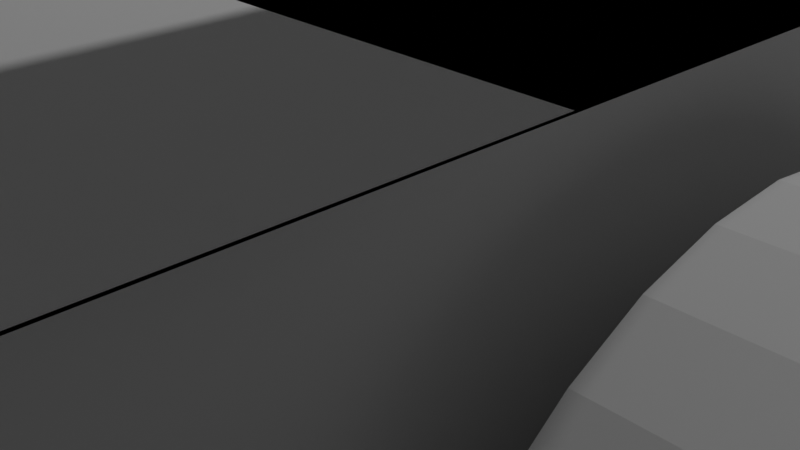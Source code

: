 # Source: robot1.blend  (saved by Blender 2.93.21; exported with 4.5.12 LTS)
import bpy
from mathutils import Matrix  # noqa: F401  (used for matrix-valued properties, if any)

bpy.ops.wm.read_factory_settings(use_empty=True)
scene = bpy.context.scene
scene.name = 'Scene'

# ---- collections
col_collection = bpy.data.collections.new('Collection'); scene.collection.children.link(col_collection)
col_metal_detector = bpy.data.collections.new('Metal_Detector'); scene.collection.children.link(col_metal_detector)
col_tyres = bpy.data.collections.new('Tyres'); scene.collection.children.link(col_tyres)
col_platform = bpy.data.collections.new('Platform'); scene.collection.children.link(col_platform)
col_base = bpy.data.collections.new('Base'); scene.collection.children.link(col_base)

# ---- world
world_world = bpy.data.worlds.new('World'); scene.world = world_world
world_world.use_nodes = True; world_world.node_tree.nodes.clear()
_N = world_world.node_tree.nodes; _L = world_world.node_tree.links
n0 = _N.new('ShaderNodeOutputWorld'); n0.name = 'World Output'; n0.location = (300, 300)
n1 = _N.new('ShaderNodeBackground'); n1.name = 'Background'; n1.location = (10, 300)
n1.inputs[0].default_value = (0.05088, 0.05088, 0.05088, 1.0)
_L.new(n1.outputs[0], n0.inputs[0])
n0.is_active_output = True
world_world.color = (0.05088, 0.05088, 0.05088)
world_world.use_sun_shadow = False
world_world.sun_shadow_jitter_overblur = 0.0

# ---- cameras
cam_camera = bpy.data.cameras.new('Camera')
cam_camera.clip_end = 100.0
cam_camera.ortho_scale = 7.314

# ---- lights
light_light = bpy.data.lights.new('Light', 'POINT')
light_light.transmission_factor = 0.0
light_light.energy = 1000.0
light_light.shadow_soft_size = 0.1
light_light.shadow_maximum_resolution = 0.006
light_light.use_absolute_resolution = True

# ---- meshes
me_plane_001 = bpy.data.meshes.new('Plane.001')
me_plane_001.from_pydata([(-0.2405, -1.412, 0.2652), (-0.3791, -1.412, 0.2652), (-0.3791, -1.412, 0.4431), (-0.3791, -1.737, 0.4431), (-0.3791, -1.737, -0.7128), (-0.2405, -1.737, -0.7128), (-0.3791, -1.412, -0.7128), (-0.2405, -1.412, -0.7128), (-0.3791, -1.737, 0.4442), (-0.2405, -1.737, 0.4442), (-0.3791, -1.412, 0.4442), (-0.2405, -1.412, 0.4442), (-0.3791, -1.737, 0.08716), (-0.3791, -1.412, 0.08716), (-0.9979, -2.162, -0.7854), (0.4304, -2.162, -0.7854), (-0.9979, -0.8508, -0.7854), (0.4304, -0.8508, -0.7854), (-0.2405, -1.737, 0.2652), (-0.3791, -1.737, 0.2652), (-0.3791, -1.737, 0.2652), (-0.2405, -1.737, 0.2652), (-0.2405, -1.737, 0.4442), (-0.3791, -1.737, 0.4442), (-0.3791, -1.731, 0.4442), (-0.2405, -1.731, 0.4442), (-0.3791, -1.737, 0.4442), (-0.2405, -1.737, 0.4442), (-0.2405, -1.737, 0.2652), (-0.3791, -1.737, 0.2652), (-0.4042, -4.707, -0.7976), (-0.2656, -4.707, -0.7976), (-0.2656, -4.707, -0.9765), (-0.4042, -4.707, -0.9765), (-0.4042, -4.707, -0.7976), (-0.2656, -4.707, -0.7976), (-0.2656, -4.707, -0.9765), (-0.4042, -4.707, -0.9765), (-0.4042, -4.707, -0.7976), (-0.2656, -4.707, -0.7976), (-0.4042, -4.707, -0.7976), (-0.2656, -4.707, -0.7976), (-0.3668, -4.945, -0.8298), (-0.303, -4.945, -0.8298), (-0.303, -4.945, -0.9121), (-0.3668, -4.945, -0.9121), (-0.3668, -4.945, -0.8298), (-0.303, -4.945, -0.8298), (-0.3668, -5.137, -0.9121), (-0.3668, -5.137, -0.8298), (-0.303, -5.137, -0.9121), (-0.303, -5.137, -0.8298), (-0.3668, -5.137, -0.8298), (-0.303, -5.137, -0.8298), (-0.3668, -4.945, -1.169), (-0.303, -4.945, -1.169), (-0.3668, -5.137, -1.169), (-0.303, -5.137, -1.169), (-0.3791, -1.412, -0.4194), (-0.2405, -1.412, -0.4194), (-0.2405, -1.737, -0.4194), (-0.3791, -1.737, -0.4194), (-0.2405, -1.412, -0.2755), (-0.2405, -1.737, -0.2755), (-0.3791, -1.737, -0.2755), (-0.3791, -1.412, -0.2755), (-0.2722, -1.737, -0.7128), (-0.2722, -1.412, -0.7128), (-0.2722, -1.412, 0.4442), (-0.2722, -1.737, 0.2652), (-0.2722, -1.412, 0.2652), (-0.2722, -1.737, 0.2652), (-0.2722, -1.731, 0.4442), (-0.2722, -1.737, 0.2652), (-0.2973, -4.707, -0.9765), (-0.2973, -4.707, -0.9765), (-0.3176, -4.945, -0.9121), (-0.3176, -5.137, -0.9121), (-0.3176, -4.945, -1.169), (-0.3176, -5.137, -1.169), (-0.2722, -1.412, -0.4194), (-0.2722, -1.737, -0.4194), (-0.2722, -1.412, -0.2755), (-0.2722, -1.737, -0.2755), (-0.3458, -1.412, -0.7128), (-0.3458, -1.412, 0.4442), (-0.3458, -1.412, 0.2652), (-0.3458, -1.731, 0.4442), (-0.3458, -1.412, -0.4194), (-0.3458, -1.412, -0.2755), (-0.3458, -1.737, -0.7128), (-0.3458, -1.737, 0.2652), (-0.3458, -1.737, 0.2652), (-0.3458, -1.737, 0.2652), (-0.3708, -4.707, -0.9765), (-0.3708, -4.707, -0.9765), (-0.3514, -4.945, -0.9121), (-0.3514, -5.137, -0.9121), (-0.3514, -4.945, -1.169), (-0.3514, -5.137, -1.169), (-0.3458, -1.737, -0.4194), (-0.3458, -1.737, -0.2755), (-0.3458, -1.737, -0.4194), (-0.2722, -1.737, -0.4194), (-0.3458, -1.737, -0.2755), (-0.2722, -1.737, -0.2755), (-0.3791, -1.737, 0.08716), (-0.3517, -2.445, -0.03077), (-0.3791, -1.412, 0.08716), (-0.2782, -2.445, -0.03077), (-0.3791, -1.737, -0.7128), (-0.2766, -2.259, 0.04694), (-0.3791, -1.412, -0.7128), (-0.3502, -2.259, 0.04694), (-0.2449, -2.259, 0.2259), (-0.2449, -2.259, 0.04694), (-0.3835, -2.259, 0.04694), (-0.3835, -2.259, 0.2259), (-0.2766, -2.259, 0.04694), (-0.3502, -2.259, 0.04694), (-0.2465, -2.445, -0.03077), (-0.3851, -2.445, -0.03077), (-0.2782, -2.445, -0.03077), (-0.3517, -2.445, -0.03077), (-0.2465, -2.445, 0.1482), (-0.3851, -2.445, 0.1482), (-0.3458, -1.737, -0.4194), (-0.2722, -1.737, -0.4194), (-0.3458, -1.737, -0.2755), (-0.2722, -1.737, -0.2755), (-0.2766, -2.259, 0.04694), (-0.2782, -2.445, -0.03077), (-0.3502, -2.259, 0.04694), (-0.3517, -2.445, -0.03077), (-0.2766, -2.259, 0.04694), (-0.2782, -2.445, -0.03077), (-0.3502, -2.259, 0.04694), (-0.3517, -2.445, -0.03077), (-0.2766, -2.259, 0.04694), (-0.2782, -2.445, -0.03077), (-0.3502, -2.259, 0.04694), (-0.3517, -2.445, -0.03077), (-0.3458, -3.432, -0.4194), (-0.2722, -3.432, -0.4194), (-0.3458, -3.432, -0.2755), (-0.2722, -3.432, -0.2755)], [], [(12, 13, 2, 3), (66, 5, 7, 67), (70, 0, 11, 68), (0, 18, 9, 11), (12, 4, 110, 106), (14, 15, 17, 16), (101, 64, 19, 91), (62, 63, 18, 0), (82, 62, 0, 70), (9, 18, 21, 22), (68, 11, 25, 72), (8, 19, 20, 23), (92, 20, 29, 93), (22, 21, 28, 27), (91, 19, 20, 92), (23, 20, 29, 26), (9, 8, 23, 22), (22, 23, 26, 27), (124, 120, 32, 31), (123, 121, 33, 94), (125, 121, 33, 30), (124, 125, 30, 31), (94, 33, 37, 95), (30, 33, 37, 34), (31, 30, 34, 35), (31, 32, 36, 35), (35, 34, 38, 39), (39, 38, 40, 41), (35, 36, 44, 43), (95, 37, 45, 96), (34, 37, 45, 42), (41, 40, 46, 47), (47, 46, 52, 53), (49, 48, 97, 77, 50, 51, 53, 52), (44, 43, 51, 50), (46, 42, 49, 52), (97, 48, 56, 99), (43, 47, 53, 51), (42, 45, 48, 49), (78, 55, 57, 79), (48, 45, 54, 56), (44, 50, 57, 55), (76, 44, 55, 78), (67, 7, 59, 80), (7, 5, 60, 59), (90, 4, 61, 100), (80, 59, 62, 82), (59, 60, 63, 62), (100, 61, 64, 101), (60, 81, 83, 63), (88, 80, 82, 89), (5, 66, 81, 60), (84, 67, 80, 88), (96, 76, 78, 98), (98, 78, 79, 99), (50, 77, 79, 57), (36, 75, 76, 44), (32, 74, 75, 36), (120, 122, 74, 32), (18, 69, 71, 21), (21, 71, 73, 28), (85, 68, 72, 87), (89, 82, 70, 86), (63, 83, 69, 18), (86, 70, 68, 85), (90, 66, 67, 84), (4, 90, 84, 6), (1, 86, 85, 10), (65, 89, 86, 1), (10, 85, 87, 24), (54, 98, 99, 56), (45, 96, 98, 54), (6, 84, 88, 58), (58, 88, 89, 65), (101, 83, 105, 104), (66, 90, 100, 81), (77, 97, 99, 79), (75, 95, 96, 76), (74, 94, 95, 75), (122, 123, 94, 74), (69, 91, 92, 71), (71, 92, 93, 73), (83, 101, 91, 69), (119, 123, 107, 113), (100, 101, 104, 102), (81, 100, 102, 103), (83, 81, 103, 105), (6, 13, 108, 112), (13, 12, 106, 108), (110, 112, 108, 106), (118, 119, 113, 111), (122, 118, 111, 109), (4, 6, 112, 110), (102, 104, 128, 126), (111, 113, 132, 130), (73, 93, 119, 118), (28, 73, 118, 115), (27, 26, 117, 114), (26, 29, 116, 117), (93, 29, 116, 119), (27, 28, 115, 114), (123, 122, 109, 107), (115, 118, 122, 120), (114, 117, 125, 124), (117, 116, 121, 125), (119, 116, 121, 123), (114, 115, 120, 124), (107, 109, 131, 133), (127, 126, 142, 143), (131, 130, 134, 135), (129, 127, 143, 145), (104, 105, 129, 128), (113, 107, 133, 132), (105, 103, 127, 129), (109, 111, 130, 131), (103, 102, 126, 127), (136, 137, 141, 140), (133, 131, 135, 137), (130, 132, 136, 134), (132, 133, 137, 136), (138, 140, 141, 139), (135, 134, 138, 139), (137, 135, 139, 141), (134, 136, 140, 138), (144, 143, 142), (144, 145, 143), (126, 128, 144, 142), (128, 129, 145, 144)])
_uv = me_plane_001.uv_layers.new(name='UVMap')
_uv.uv.foreach_set('vector', [0.0, 0.0, 0.0, 1.0, 0.0, 1.0, 0.0, 0.0, 0.7714, 0.0, 1.0, 0.0, 1.0, 1.0, 0.7714, 1.0, 0.7714, 1.0, 1.0, 1.0, 1.0, 1.0, 0.7714, 1.0, 1.0, 1.0, 1.0, 0.0, 1.0, 0.0, 1.0, 1.0, 0.0, 0.0, 0.0, 0.0, 0.0, 0.0, 0.0, 0.0, 0.0, 0.0, 1.0, 0.0, 1.0, 1.0, 0.0, 1.0, 0.2407, 0.0, 0.0, 0.0, 0.0, 0.0, 0.2407, 0.0, 1.0, 1.0, 1.0, 0.0, 1.0, 0.0, 1.0, 1.0, 0.7714, 1.0, 1.0, 1.0, 1.0, 1.0, 0.7714, 1.0, 1.0, 0.0, 1.0, 0.0, 1.0, 0.0, 1.0, 0.0, 0.7714, 1.0, 1.0, 1.0, 1.0, 1.0, 0.7714, 1.0, 0.0, 0.0, 0.0, 0.0, 0.0, 0.0, 0.0, 0.0, 0.2407, 0.0, 0.0, 0.0, 0.0, 0.0, 0.2407, 0.0, 1.0, 0.0, 1.0, 0.0, 1.0, 0.0, 1.0, 0.0, 0.2407, 0.0, 0.0, 0.0, 0.0, 0.0, 0.2407, 0.0, 0.0, 0.0, 0.0, 0.0, 0.0, 0.0, 0.0, 0.0, 0.0, 0.0, 0.0, 0.0, 0.0, 0.0, 0.0, 0.0, 0.0, 0.0, 0.0, 0.0, 0.0, 0.0, 0.0, 0.0, 1.0, 0.0, 1.0, 0.0, 1.0, 0.0, 1.0, 0.0, 0.2407, 0.0, 0.0, 0.0, 0.0, 0.0, 0.2407, 0.0, 0.0, 0.0, 0.0, 0.0, 0.0, 0.0, 0.0, 0.0, 0.0, 0.0, 0.0, 0.0, 0.0, 0.0, 0.0, 0.0, 0.2407, 0.0, 0.0, 0.0, 0.0, 0.0, 0.2407, 0.0, 0.0, 0.0, 0.0, 0.0, 0.0, 0.0, 0.0, 0.0, 0.0, 0.0, 0.0, 0.0, 0.0, 0.0, 0.0, 0.0, 1.0, 0.0, 1.0, 0.0, 1.0, 0.0, 1.0, 0.0, 0.0, 0.0, 0.0, 0.0, 0.0, 0.0, 0.0, 0.0, 0.0, 0.0, 0.0, 0.0, 0.0, 0.0, 0.0, 0.0, 1.0, 0.0, 1.0, 0.0, 1.0, 0.0, 1.0, 0.0, 0.2407, 0.0, 0.0, 0.0, 0.0, 0.0, 0.2407, 0.0, 0.0, 0.0, 0.0, 0.0, 0.0, 0.0, 0.0, 0.0, 0.0, 0.0, 0.0, 0.0, 0.0, 0.0, 0.0, 0.0, 0.0, 0.0, 0.0, 0.0, 0.0, 0.0, 0.0, 0.0, 0.0, 0.0, 0.0, 0.0, 0.2407, 0.0, 0.7714, 0.0, 1.0, 0.0, 1.0, 0.0, 0.0, 0.0, 0.0, 0.0, 1.0, 0.0, 1.0, 0.0, 1.0, 0.0, 1.0, 0.0, 0.0, 0.0, 0.0, 0.0, 0.0, 0.0, 0.0, 0.0, 0.2407, 0.0, 0.0, 0.0, 0.0, 0.0, 0.2407, 0.0, 0.0, 0.0, 0.0, 0.0, 0.0, 0.0, 0.0, 0.0, 0.0, 0.0, 0.0, 0.0, 0.0, 0.0, 0.0, 0.0, 0.7714, 0.0, 1.0, 0.0, 1.0, 0.0, 0.7714, 0.0, 0.0, 0.0, 0.0, 0.0, 0.0, 0.0, 0.0, 0.0, 1.0, 0.0, 1.0, 0.0, 1.0, 0.0, 1.0, 0.0, 0.7714, 0.0, 1.0, 0.0, 1.0, 0.0, 0.7714, 0.0, 0.7714, 1.0, 1.0, 1.0, 1.0, 1.0, 0.7714, 1.0, 1.0, 1.0, 1.0, 0.0, 1.0, 0.0, 1.0, 1.0, 0.2407, 0.0, 0.0, 0.0, 0.0, 0.0, 0.2407, 0.0, 0.7714, 1.0, 1.0, 1.0, 1.0, 1.0, 0.7714, 1.0, 1.0, 1.0, 1.0, 0.0, 1.0, 0.0, 1.0, 1.0, 0.2407, 0.0, 0.0, 0.0, 0.0, 0.0, 0.2407, 0.0, 1.0, 0.0, 0.7714, 0.0, 0.7714, 0.0, 1.0, 0.0, 0.2407, 1.0, 0.7714, 1.0, 0.7714, 1.0, 0.2407, 1.0, 1.0, 0.0, 0.7714, 0.0, 0.7714, 0.0, 1.0, 0.0, 0.2407, 1.0, 0.7714, 1.0, 0.7714, 1.0, 0.2407, 1.0, 0.2407, 0.0, 0.7714, 0.0, 0.7714, 0.0, 0.2407, 0.0, 0.2407, 0.0, 0.7714, 0.0, 0.7714, 0.0, 0.2407, 0.0, 1.0, 0.0, 0.7714, 0.0, 0.7714, 0.0, 1.0, 0.0, 1.0, 0.0, 0.7714, 0.0, 0.7714, 0.0, 1.0, 0.0, 1.0, 0.0, 0.7714, 0.0, 0.7714, 0.0, 1.0, 0.0, 1.0, 0.0, 0.7714, 0.0, 0.7714, 0.0, 1.0, 0.0, 1.0, 0.0, 0.7714, 0.0, 0.7714, 0.0, 1.0, 0.0, 1.0, 0.0, 0.7714, 0.0, 0.7714, 0.0, 1.0, 0.0, 0.2407, 1.0, 0.7714, 1.0, 0.7714, 1.0, 0.2407, 1.0, 0.2407, 1.0, 0.7714, 1.0, 0.7714, 1.0, 0.2407, 1.0, 1.0, 0.0, 0.7714, 0.0, 0.7714, 0.0, 1.0, 0.0, 0.2407, 1.0, 0.7714, 1.0, 0.7714, 1.0, 0.2407, 1.0, 0.2407, 0.0, 0.7714, 0.0, 0.7714, 1.0, 0.2407, 1.0, 0.0, 0.0, 0.2407, 0.0, 0.2407, 1.0, 0.0, 1.0, 0.0, 1.0, 0.2407, 1.0, 0.2407, 1.0, 0.0, 1.0, 0.0, 1.0, 0.2407, 1.0, 0.2407, 1.0, 0.0, 1.0, 0.0, 1.0, 0.2407, 1.0, 0.2407, 1.0, 0.0, 1.0, 0.0, 0.0, 0.2407, 0.0, 0.2407, 0.0, 0.0, 0.0, 0.0, 0.0, 0.2407, 0.0, 0.2407, 0.0, 0.0, 0.0, 0.0, 1.0, 0.2407, 1.0, 0.2407, 1.0, 0.0, 1.0, 0.0, 1.0, 0.2407, 1.0, 0.2407, 1.0, 0.0, 1.0, 0.2407, 0.0, 0.7714, 0.0, 0.7714, 0.0, 0.2407, 0.0, 0.7714, 0.0, 0.2407, 0.0, 0.2407, 0.0, 0.7714, 0.0, 0.7714, 0.0, 0.2407, 0.0, 0.2407, 0.0, 0.7714, 0.0, 0.7714, 0.0, 0.2407, 0.0, 0.2407, 0.0, 0.7714, 0.0, 0.7714, 0.0, 0.2407, 0.0, 0.2407, 0.0, 0.7714, 0.0, 0.7714, 0.0, 0.2407, 0.0, 0.2407, 0.0, 0.7714, 0.0, 0.7714, 0.0, 0.2407, 0.0, 0.2407, 0.0, 0.7714, 0.0, 0.7714, 0.0, 0.2407, 0.0, 0.2407, 0.0, 0.7714, 0.0, 0.7714, 0.0, 0.2407, 0.0, 0.2407, 0.0, 0.7714, 0.0, 0.2407, 0.0, 0.2407, 0.0, 0.2407, 0.0, 0.2407, 0.0, 0.2407, 0.0, 0.2407, 0.0, 0.2407, 0.0, 0.2407, 0.0, 0.7714, 0.0, 0.2407, 0.0, 0.2407, 0.0, 0.7714, 0.0, 0.7714, 0.0, 0.7714, 0.0, 0.7714, 0.0, 0.7714, 0.0, 0.0, 0.0, 0.0, 0.0, 0.0, 0.0, 0.0, 0.0, 0.0, 1.0, 0.0, 0.0, 0.0, 0.0, 0.0, 1.0, 0.0, 0.0, 0.0, 1.0, 0.0, 1.0, 0.0, 0.0, 0.7714, 0.0, 0.2407, 0.0, 0.2407, 0.0, 0.7714, 0.0, 0.7714, 0.0, 0.7714, 0.0, 0.7714, 0.0, 0.7714, 0.0, 0.0, 0.0, 0.0, 1.0, 0.0, 1.0, 0.0, 0.0, 0.2407, 0.0, 0.2407, 0.0, 0.2407, 0.0, 0.2407, 0.0, 0.7714, 0.0, 0.2407, 0.0, 0.2407, 0.0, 0.7714, 0.0, 0.7714, 0.0, 0.2407, 0.0, 0.2407, 0.0, 0.7714, 0.0, 1.0, 0.0, 0.7714, 0.0, 0.7714, 0.0, 1.0, 0.0, 0.0, 0.0, 0.0, 0.0, 0.0, 0.0, 0.0, 0.0, 0.0, 0.0, 0.0, 0.0, 0.0, 0.0, 0.0, 0.0, 0.2407, 0.0, 0.0, 0.0, 0.0, 0.0, 0.2407, 0.0, 1.0, 0.0, 1.0, 0.0, 1.0, 0.0, 1.0, 0.0, 0.2407, 0.0, 0.7714, 0.0, 0.7714, 0.0, 0.2407, 0.0, 1.0, 0.0, 0.7714, 0.0, 0.7714, 0.0, 1.0, 0.0, 0.0, 0.0, 0.0, 0.0, 0.0, 0.0, 0.0, 0.0, 0.0, 0.0, 0.0, 0.0, 0.0, 0.0, 0.0, 0.0, 0.2407, 0.0, 0.0, 0.0, 0.0, 0.0, 0.2407, 0.0, 1.0, 0.0, 1.0, 0.0, 1.0, 0.0, 1.0, 0.0, 0.2407, 0.0, 0.7714, 0.0, 0.7714, 0.0, 0.2407, 0.0, 0.7714, 0.0, 0.2407, 0.0, 0.2407, 0.0, 0.7714, 0.0, 0.7714, 0.0, 0.7714, 0.0, 0.7714, 0.0, 0.7714, 0.0, 0.7714, 0.0, 0.7714, 0.0, 0.7714, 0.0, 0.7714, 0.0, 0.2407, 0.0, 0.7714, 0.0, 0.7714, 0.0, 0.2407, 0.0, 0.2407, 0.0, 0.2407, 0.0, 0.2407, 0.0, 0.2407, 0.0, 0.7714, 0.0, 0.7714, 0.0, 0.7714, 0.0, 0.7714, 0.0, 0.7714, 0.0, 0.7714, 0.0, 0.7714, 0.0, 0.7714, 0.0, 0.7714, 0.0, 0.2407, 0.0, 0.2407, 0.0, 0.7714, 0.0, 0.2407, 0.0, 0.2407, 0.0, 0.2407, 0.0, 0.2407, 0.0, 0.2407, 0.0, 0.7714, 0.0, 0.7714, 0.0, 0.2407, 0.0, 0.7714, 0.0, 0.2407, 0.0, 0.2407, 0.0, 0.7714, 0.0, 0.2407, 0.0, 0.2407, 0.0, 0.2407, 0.0, 0.2407, 0.0, 0.7714, 0.0, 0.2407, 0.0, 0.2407, 0.0, 0.7714, 0.0, 0.7714, 0.0, 0.7714, 0.0, 0.7714, 0.0, 0.7714, 0.0, 0.2407, 0.0, 0.7714, 0.0, 0.7714, 0.0, 0.2407, 0.0, 0.7714, 0.0, 0.2407, 0.0, 0.2407, 0.0, 0.7714, 0.0, 0.0, 0.0, 0.0, 0.0, 0.0, 0.0, 0.0, 0.0, 0.0, 0.0, 0.0, 0.0, 0.2407, 0.0, 0.2407, 0.0, 0.2407, 0.0, 0.2407, 0.0, 0.2407, 0.0, 0.7714, 0.0, 0.7714, 0.0, 0.2407, 0.0])
me_plane_001.use_remesh_fix_poles = True
me_plane_001.use_remesh_preserve_attributes = False
me_plane_001.update()
me_circle_001 = bpy.data.meshes.new('Circle.001')
me_circle_001.from_pydata([(-0.1433, 0.4055, -1.558e-06), (-0.2224, 0.3977, -1.558e-06), (-0.2985, 0.3746, -1.558e-06), (-0.3686, 0.3371, -1.558e-06), (-0.43, 0.2867, -1.558e-06), (-0.4805, 0.2253, -1.558e-06), (-0.5179, 0.1552, -1.558e-06), (-0.541, 0.0791, -1.558e-06), (-0.5488, -1.772e-08, -1.558e-06), (-0.541, -0.0791, -1.558e-06), (-0.5179, -0.1552, -1.558e-06), (-0.4805, -0.2253, -1.558e-06), (-0.43, -0.2867, -1.558e-06), (-0.3686, -0.3371, -1.558e-06), (-0.2985, -0.3746, -1.558e-06), (-0.2224, -0.3977, -1.558e-06), (-0.1433, -0.4055, -1.558e-06), (-0.06423, -0.3977, -1.558e-06), (0.01183, -0.3746, -1.558e-06), (0.08193, -0.3371, -1.558e-06), (0.1434, -0.2867, -1.558e-06), (0.1938, -0.2253, -1.558e-06), (0.2313, -0.1552, -1.558e-06), (0.2543, -0.0791, -1.558e-06), (0.2621, 4.835e-09, -1.558e-06), (0.2543, 0.0791, -1.558e-06), (0.2313, 0.1552, -1.558e-06), (0.1938, 0.2253, -1.558e-06), (0.1434, 0.2867, -1.558e-06), (0.08193, 0.3371, -1.558e-06), (0.01183, 0.3746, -1.558e-06), (-0.06423, 0.3977, -1.558e-06), (-0.1433, 2.138, -0.5247), (-0.5604, 2.097, -0.5247), (-0.9613, 1.975, -0.5247), (-1.331, 1.777, -0.5247), (-1.655, 1.511, -0.5247), (-1.921, 1.188, -0.5247), (-2.118, 0.818, -0.5247), (-2.24, 0.417, -0.5247), (-2.281, -9.344e-08, -0.5247), (-2.24, -0.417, -0.5247), (-2.118, -0.818, -0.5247), (-1.921, -1.188, -0.5247), (-1.655, -1.511, -0.5247), (-1.331, -1.777, -0.5247), (-0.9613, -1.975, -0.5247), (-0.5604, -2.097, -0.5247), (-0.1433, -2.138, -0.5247), (0.2737, -2.097, -0.5247), (0.6747, -1.975, -0.5247), (1.044, -1.777, -0.5247), (1.368, -1.511, -0.5247), (1.634, -1.188, -0.5247), (1.832, -0.818, -0.5247), (1.953, -0.417, -0.5247), (1.994, 2.549e-08, -0.5247), (1.953, 0.417, -0.5247), (1.832, 0.818, -0.5247), (1.634, 1.188, -0.5247), (1.368, 1.511, -0.5247), (1.044, 1.777, -0.5247), (0.6747, 1.975, -0.5247), (0.2737, 2.097, -0.5247)], [], [(14, 15, 47, 46), (1, 2, 34, 33), (28, 29, 61, 60), (15, 16, 48, 47), (2, 3, 35, 34), (29, 30, 62, 61), (16, 17, 49, 48), (3, 4, 36, 35), (30, 31, 63, 62), (17, 18, 50, 49), (4, 5, 37, 36), (31, 0, 32, 63), (18, 19, 51, 50), (5, 6, 38, 37), (19, 20, 52, 51), (6, 7, 39, 38), (20, 21, 53, 52), (7, 8, 40, 39), (21, 22, 54, 53), (8, 9, 41, 40), (22, 23, 55, 54), (9, 10, 42, 41), (23, 24, 56, 55), (10, 11, 43, 42), (24, 25, 57, 56), (11, 12, 44, 43), (25, 26, 58, 57), (12, 13, 45, 44), (26, 27, 59, 58), (13, 14, 46, 45), (0, 1, 33, 32), (27, 28, 60, 59)])
_uv = me_circle_001.uv_layers.new(name='UVMap')
_uv.uv.foreach_set('vector', [0.0, 0.0, 0.0, 0.0, 0.0, 0.0, 0.0, 0.0, 0.0, 0.0, 0.0, 0.0, 0.0, 0.0, 0.0, 0.0, 0.0, 0.0, 0.0, 0.0, 0.0, 0.0, 0.0, 0.0, 0.0, 0.0, 0.0, 0.0, 0.0, 0.0, 0.0, 0.0, 0.0, 0.0, 0.0, 0.0, 0.0, 0.0, 0.0, 0.0, 0.0, 0.0, 0.0, 0.0, 0.0, 0.0, 0.0, 0.0, 0.0, 0.0, 0.0, 0.0, 0.0, 0.0, 0.0, 0.0, 0.0, 0.0, 0.0, 0.0, 0.0, 0.0, 0.0, 0.0, 0.0, 0.0, 0.0, 0.0, 0.0, 0.0, 0.0, 0.0, 0.0, 0.0, 0.0, 0.0, 0.0, 0.0, 0.0, 0.0, 0.0, 0.0, 0.0, 0.0, 0.0, 0.0, 0.0, 0.0, 0.0, 0.0, 0.0, 0.0, 0.0, 0.0, 0.0, 0.0, 0.0, 0.0, 0.0, 0.0, 0.0, 0.0, 0.0, 0.0, 0.0, 0.0, 0.0, 0.0, 0.0, 0.0, 0.0, 0.0, 0.0, 0.0, 0.0, 0.0, 0.0, 0.0, 0.0, 0.0, 0.0, 0.0, 0.0, 0.0, 0.0, 0.0, 0.0, 0.0, 0.0, 0.0, 0.0, 0.0, 0.0, 0.0, 0.0, 0.0, 0.0, 0.0, 0.0, 0.0, 0.0, 0.0, 0.0, 0.0, 0.0, 0.0, 0.0, 0.0, 0.0, 0.0, 0.0, 0.0, 0.0, 0.0, 0.0, 0.0, 0.0, 0.0, 0.0, 0.0, 0.0, 0.0, 0.0, 0.0, 0.0, 0.0, 0.0, 0.0, 0.0, 0.0, 0.0, 0.0, 0.0, 0.0, 0.0, 0.0, 0.0, 0.0, 0.0, 0.0, 0.0, 0.0, 0.0, 0.0, 0.0, 0.0, 0.0, 0.0, 0.0, 0.0, 0.0, 0.0, 0.0, 0.0, 0.0, 0.0, 0.0, 0.0, 0.0, 0.0, 0.0, 0.0, 0.0, 0.0, 0.0, 0.0, 0.0, 0.0, 0.0, 0.0, 0.0, 0.0, 0.0, 0.0, 0.0, 0.0, 0.0, 0.0, 0.0, 0.0, 0.0, 0.0, 0.0, 0.0, 0.0, 0.0, 0.0, 0.0, 0.0, 0.0, 0.0, 0.0, 0.0, 0.0, 0.0, 0.0, 0.0, 0.0, 0.0, 0.0, 0.0, 0.0, 0.0, 0.0, 0.0, 0.0, 0.0, 0.0, 0.0, 0.0, 0.0, 0.0, 0.0, 0.0, 0.0, 0.0])
me_circle_001.use_remesh_fix_poles = True
me_circle_001.use_remesh_preserve_attributes = False
me_circle_001.update()
me_plane_002 = bpy.data.meshes.new('Plane.002')
me_plane_002.from_pydata([(-1.0, -1.0, 0.0), (1.0, -1.0, 0.0), (-1.0, 1.0, 0.0), (1.0, 1.0, 0.0), (-1.0, 1.0, 2.276), (-1.0, -1.0, 2.276), (1.0, -1.0, 2.276), (1.0, 1.0, 2.276), (0.0, -1.0, 0.0), (0.0, 1.0, 0.0), (0.0, -1.0, 2.276), (0.0, 1.0, 2.276), (-1.0, -1.0, 1.897), (-1.0, -1.0, 1.517), (-1.0, -1.0, 1.138), (-1.0, -1.0, 0.7587), (-1.0, -1.0, 0.3793), (-0.8333, -1.0, 0.0), (-0.6667, -1.0, 0.0), (-0.5, -1.0, 0.0), (-0.3333, -1.0, 0.0), (-0.1667, -1.0, 0.0), (-0.8333, -1.0, 2.276), (-0.6667, -1.0, 2.276), (-0.5, -1.0, 2.276), (-0.3333, -1.0, 2.276), (-0.1667, -1.0, 2.276), (0.0, -1.0, 0.3793), (0.0, -1.0, 0.7587), (0.0, -1.0, 1.138), (0.0, -1.0, 1.517), (0.0, -1.0, 1.897), (-0.8333, -1.0, 0.3793), (-0.8333, -1.0, 0.7587), (-0.8333, -1.0, 1.138), (-0.8333, -1.0, 1.517), (-0.8333, -1.0, 1.897), (-0.6667, -1.0, 0.3793), (-0.6667, -1.0, 0.7587), (-0.6667, -1.0, 1.138), (-0.6667, -1.0, 1.517), (-0.6667, -1.0, 1.897), (-0.5, -1.0, 0.3793), (-0.5, -1.0, 0.7587), (-0.5, -1.0, 1.138), (-0.5, -1.0, 1.517), (-0.5, -1.0, 1.897), (-0.3333, -1.0, 0.3793), (-0.3333, -1.0, 0.7587), (-0.3333, -1.0, 1.138), (-0.3333, -1.0, 1.517), (-0.3333, -1.0, 1.897), (-0.1667, -1.0, 0.3793), (-0.1667, -1.0, 0.7587), (-0.1667, -1.0, 1.138), (-0.1667, -1.0, 1.517), (-0.1667, -1.0, 1.897)], [], [(8, 9, 3, 1), (10, 6, 7, 11), (8, 1, 6, 10, 31, 30, 29, 28, 27), (1, 3, 7, 6), (2, 0, 16, 15, 14, 13, 12, 5, 4), (9, 2, 4, 11), (3, 9, 11, 7), (56, 31, 10, 26), (5, 22, 23, 24, 25, 26, 10, 11, 4), (0, 2, 9, 8, 21, 20, 19, 18, 17), (12, 36, 22, 5), (36, 41, 23, 22), (41, 46, 24, 23), (46, 51, 25, 24), (51, 56, 26, 25), (0, 17, 32, 16), (16, 32, 33, 15), (15, 33, 34, 14), (14, 34, 35, 13), (13, 35, 36, 12), (17, 18, 37, 32), (32, 37, 38, 33), (33, 38, 39, 34), (34, 39, 40, 35), (35, 40, 41, 36), (18, 19, 42, 37), (37, 42, 43, 38), (38, 43, 44, 39), (39, 44, 45, 40), (40, 45, 46, 41), (19, 20, 47, 42), (42, 47, 48, 43), (43, 48, 49, 44), (44, 49, 50, 45), (45, 50, 51, 46), (20, 21, 52, 47), (47, 52, 53, 48), (48, 53, 54, 49), (49, 54, 55, 50), (50, 55, 56, 51), (21, 8, 27, 52), (52, 27, 28, 53), (53, 28, 29, 54), (54, 29, 30, 55), (55, 30, 31, 56)])
_uv = me_plane_002.uv_layers.new(name='UVMap')
_uv.uv.foreach_set('vector', [0.5, 0.0, 0.5, 1.0, 1.0, 1.0, 1.0, 0.0, 0.5, 0.0, 1.0, 0.0, 1.0, 1.0, 0.5, 1.0, 0.5, 0.0, 1.0, 0.0, 1.0, 0.0, 0.5, 0.0, 0.5, 0.0, 0.5, 0.0, 0.5, 0.0, 0.5, 0.0, 0.5, 0.0, 1.0, 0.0, 1.0, 1.0, 1.0, 1.0, 1.0, 0.0, 0.0, 1.0, 0.0, 0.0, 0.0, 0.0, 0.0, 0.0, 0.0, 0.0, 0.0, 0.0, 0.0, 0.0, 0.0, 0.0, 0.0, 1.0, 0.5, 1.0, 0.0, 1.0, 0.0, 1.0, 0.5, 1.0, 1.0, 1.0, 0.5, 1.0, 0.5, 1.0, 1.0, 1.0, 0.4167, 0.0, 0.5, 0.0, 0.5, 0.0, 0.4167, 0.0, 0.0, 0.0, 0.08333, 0.0, 0.1667, 0.0, 0.25, 0.0, 0.3333, 0.0, 0.4167, 0.0, 0.5, 0.0, 0.5, 1.0, 0.0, 1.0, 0.0, 0.0, 0.0, 1.0, 0.5, 1.0, 0.5, 0.0, 0.4167, 0.0, 0.3333, 0.0, 0.25, 0.0, 0.1667, 0.0, 0.08333, 0.0, 0.0, 0.0, 0.08333, 0.0, 0.08333, 0.0, 0.0, 0.0, 0.08333, 0.0, 0.1667, 0.0, 0.1667, 0.0, 0.08333, 0.0, 0.1667, 0.0, 0.25, 0.0, 0.25, 0.0, 0.1667, 0.0, 0.25, 0.0, 0.3333, 0.0, 0.3333, 0.0, 0.25, 0.0, 0.3333, 0.0, 0.4167, 0.0, 0.4167, 0.0, 0.3333, 0.0, 0.0, 0.0, 0.08333, 0.0, 0.08333, 0.0, 0.0, 0.0, 0.0, 0.0, 0.08333, 0.0, 0.08333, 0.0, 0.0, 0.0, 0.0, 0.0, 0.08333, 0.0, 0.08333, 0.0, 0.0, 0.0, 0.0, 0.0, 0.08333, 0.0, 0.08333, 0.0, 0.0, 0.0, 0.0, 0.0, 0.08333, 0.0, 0.08333, 0.0, 0.0, 0.0, 0.08333, 0.0, 0.1667, 0.0, 0.1667, 0.0, 0.08333, 0.0, 0.08333, 0.0, 0.1667, 0.0, 0.1667, 0.0, 0.08333, 0.0, 0.08333, 0.0, 0.1667, 0.0, 0.1667, 0.0, 0.08333, 0.0, 0.08333, 0.0, 0.1667, 0.0, 0.1667, 0.0, 0.08333, 0.0, 0.08333, 0.0, 0.1667, 0.0, 0.1667, 0.0, 0.08333, 0.0, 0.1667, 0.0, 0.25, 0.0, 0.25, 0.0, 0.1667, 0.0, 0.1667, 0.0, 0.25, 0.0, 0.25, 0.0, 0.1667, 0.0, 0.1667, 0.0, 0.25, 0.0, 0.25, 0.0, 0.1667, 0.0, 0.1667, 0.0, 0.25, 0.0, 0.25, 0.0, 0.1667, 0.0, 0.1667, 0.0, 0.25, 0.0, 0.25, 0.0, 0.1667, 0.0, 0.25, 0.0, 0.3333, 0.0, 0.3333, 0.0, 0.25, 0.0, 0.25, 0.0, 0.3333, 0.0, 0.3333, 0.0, 0.25, 0.0, 0.25, 0.0, 0.3333, 0.0, 0.3333, 0.0, 0.25, 0.0, 0.25, 0.0, 0.3333, 0.0, 0.3333, 0.0, 0.25, 0.0, 0.25, 0.0, 0.3333, 0.0, 0.3333, 0.0, 0.25, 0.0, 0.3333, 0.0, 0.4167, 0.0, 0.4167, 0.0, 0.3333, 0.0, 0.3333, 0.0, 0.4167, 0.0, 0.4167, 0.0, 0.3333, 0.0, 0.3333, 0.0, 0.4167, 0.0, 0.4167, 0.0, 0.3333, 0.0, 0.3333, 0.0, 0.4167, 0.0, 0.4167, 0.0, 0.3333, 0.0, 0.3333, 0.0, 0.4167, 0.0, 0.4167, 0.0, 0.3333, 0.0, 0.4167, 0.0, 0.5, 0.0, 0.5, 0.0, 0.4167, 0.0, 0.4167, 0.0, 0.5, 0.0, 0.5, 0.0, 0.4167, 0.0, 0.4167, 0.0, 0.5, 0.0, 0.5, 0.0, 0.4167, 0.0, 0.4167, 0.0, 0.5, 0.0, 0.5, 0.0, 0.4167, 0.0, 0.4167, 0.0, 0.5, 0.0, 0.5, 0.0, 0.4167, 0.0])
me_plane_002.use_remesh_fix_poles = True
me_plane_002.use_remesh_preserve_attributes = False
me_plane_002.update()
me_plane_004 = bpy.data.meshes.new('Plane.004')
me_plane_004.from_pydata([(-1.0, -1.0, 0.0), (1.0, -1.0, 0.0), (-1.0, 1.0, 0.0), (1.0, 1.0, 0.0), (-1.0, 1.0, 2.143), (-1.0, -1.0, 2.143), (1.0, -1.0, 2.143), (1.0, 1.0, 2.143)], [], [(0, 2, 3, 1), (5, 6, 7, 4), (1, 3, 7, 6), (2, 0, 5, 4), (3, 2, 4, 7), (0, 1, 6, 5)])
_uv = me_plane_004.uv_layers.new(name='UVMap')
_uv.uv.foreach_set('vector', [0.0, 0.0, 0.0, 1.0, 1.0, 1.0, 1.0, 0.0, 0.0, 0.0, 1.0, 0.0, 1.0, 1.0, 0.0, 1.0, 1.0, 0.0, 1.0, 1.0, 1.0, 1.0, 1.0, 0.0, 0.0, 1.0, 0.0, 0.0, 0.0, 0.0, 0.0, 1.0, 1.0, 1.0, 0.0, 1.0, 0.0, 1.0, 1.0, 1.0, 0.0, 0.0, 1.0, 0.0, 1.0, 0.0, 0.0, 0.0])
me_plane_004.use_remesh_fix_poles = True
me_plane_004.use_remesh_preserve_attributes = False
me_plane_004.update()
me_circle_004 = bpy.data.meshes.new('Circle.004')
me_circle_004.from_pydata([(0.9814, -29.9, -1.212), (0.9814, -30.33, -1.17), (0.9814, -30.75, -1.044), (0.9814, -31.13, -0.8388), (0.9814, -31.47, -0.5632), (0.9814, -31.74, -0.2273), (0.9814, -31.95, 0.1559), (0.9814, -32.07, 0.5716), (0.9814, -32.11, 1.004), (0.9814, -32.07, 1.436), (0.9814, -31.95, 1.852), (0.9814, -31.74, 2.235), (0.9814, -31.47, 2.571), (0.9814, -31.13, 2.847), (0.9814, -30.75, 3.052), (0.9814, -30.33, 3.178), (0.9814, -29.9, 3.22), (0.9814, -29.47, 3.178), (0.9814, -29.05, 3.052), (0.9814, -28.67, 2.847), (0.9814, -28.33, 2.571), (0.9814, -28.06, 2.235), (0.9814, -27.85, 1.852), (0.9814, -27.72, 1.436), (0.9814, -27.68, 1.004), (0.9814, -27.72, 0.5716), (0.9814, -27.85, 0.1559), (0.9814, -28.06, -0.2273), (0.9814, -28.33, -0.5632), (0.9814, -28.67, -0.8388), (0.9814, -29.05, -1.044), (0.9814, -29.47, -1.17), (0.0, -29.9, -1.212), (0.0, -30.33, -1.17), (0.0, -30.75, -1.044), (0.0, -31.13, -0.8388), (0.0, -31.47, -0.5632), (0.0, -31.74, -0.2273), (0.0, -31.95, 0.1559), (0.0, -32.07, 0.5716), (0.0, -32.11, 1.004), (0.0, -32.07, 1.436), (0.0, -31.95, 1.852), (0.0, -31.74, 2.235), (0.0, -31.47, 2.571), (0.0, -31.13, 2.847), (0.0, -30.75, 3.052), (0.0, -30.33, 3.178), (0.0, -29.9, 3.22), (0.0, -29.47, 3.178), (0.0, -29.05, 3.052), (0.0, -28.67, 2.847), (0.0, -28.33, 2.571), (0.0, -28.06, 2.235), (0.0, -27.85, 1.852), (0.0, -27.72, 1.436), (0.0, -27.68, 1.004), (0.0, -27.72, 0.5716), (0.0, -27.85, 0.1559), (0.0, -28.06, -0.2273), (0.0, -28.33, -0.5632), (0.0, -28.67, -0.8388), (0.0, -29.05, -1.044), (0.0, -29.47, -1.17), (0.9814, -29.9, 2.922), (0.9814, -29.52, 2.885), (0.9814, -29.16, 2.776), (0.9814, -28.83, 2.599), (0.9814, -28.54, 2.36), (0.9814, -28.3, 2.07), (0.9814, -28.13, 1.738), (0.9814, -28.02, 1.378), (0.9814, -27.98, 1.004), (0.9814, -28.02, 0.6299), (0.9814, -28.13, 0.2701), (0.9814, -28.3, -0.06144), (0.9814, -28.54, -0.3521), (0.9814, -28.83, -0.5906), (0.9814, -29.16, -0.7678), (0.9814, -29.52, -0.8769), (0.9814, -29.9, -0.9138), (0.9814, -30.27, -0.8769), (0.9814, -30.63, -0.7678), (0.9814, -30.96, -0.5906), (0.9814, -31.25, -0.3521), (0.9814, -31.49, -0.06144), (0.9814, -31.67, 0.2701), (0.9814, -31.78, 0.6299), (0.9814, -31.82, 1.004), (0.9814, -31.78, 1.378), (0.9814, -31.67, 1.738), (0.9814, -31.49, 2.07), (0.9814, -31.25, 2.36), (0.9814, -30.96, 2.599), (0.9814, -30.63, 2.776), (0.9814, -30.27, 2.885), (1.353, -29.9, 1.851), (1.353, -29.73, 1.835), (1.353, -29.57, 1.787), (1.353, -29.43, 1.708), (1.353, -29.3, 1.603), (1.353, -29.19, 1.475), (1.353, -29.12, 1.328), (1.353, -29.07, 1.169), (1.353, -29.05, 1.004), (1.353, -29.07, 0.8388), (1.353, -29.12, 0.6799), (1.353, -29.19, 0.5335), (1.353, -29.3, 0.4051), (1.353, -29.43, 0.2998), (1.353, -29.57, 0.2215), (1.353, -29.73, 0.1733), (1.353, -29.9, 0.157), (1.353, -30.06, 0.1733), (1.353, -30.22, 0.2215), (1.353, -30.37, 0.2998), (1.353, -30.5, 0.4051), (1.353, -30.6, 0.5335), (1.353, -30.68, 0.6799), (1.353, -30.73, 0.8388), (1.353, -30.75, 1.004), (1.353, -30.73, 1.169), (1.353, -30.68, 1.328), (1.353, -30.6, 1.475), (1.353, -30.5, 1.603), (1.353, -30.37, 1.708), (1.353, -30.22, 1.787), (1.353, -30.06, 1.835)], [], [(1, 2, 34, 33), (28, 29, 61, 60), (15, 16, 48, 47), (2, 3, 35, 34), (29, 30, 62, 61), (16, 17, 49, 48), (3, 4, 36, 35), (30, 31, 63, 62), (17, 18, 50, 49), (4, 5, 37, 36), (31, 0, 32, 63), (18, 19, 51, 50), (5, 6, 38, 37), (19, 20, 52, 51), (6, 7, 39, 38), (20, 21, 53, 52), (7, 8, 40, 39), (21, 22, 54, 53), (8, 9, 41, 40), (22, 23, 55, 54), (9, 10, 42, 41), (23, 24, 56, 55), (10, 11, 43, 42), (24, 25, 57, 56), (11, 12, 44, 43), (25, 26, 58, 57), (12, 13, 45, 44), (26, 27, 59, 58), (13, 14, 46, 45), (0, 1, 33, 32), (27, 28, 60, 59), (14, 15, 47, 46), (2, 1, 65, 66), (29, 28, 92, 93), (16, 15, 79, 80), (3, 2, 66, 67), (30, 29, 93, 94), (17, 16, 80, 81), (4, 3, 67, 68), (31, 30, 94, 95), (18, 17, 81, 82), (5, 4, 68, 69), (0, 31, 95, 64), (19, 18, 82, 83), (6, 5, 69, 70), (20, 19, 83, 84), (7, 6, 70, 71), (21, 20, 84, 85), (8, 7, 71, 72), (22, 21, 85, 86), (9, 8, 72, 73), (23, 22, 86, 87), (10, 9, 73, 74), (24, 23, 87, 88), (11, 10, 74, 75), (25, 24, 88, 89), (12, 11, 75, 76), (26, 25, 89, 90), (13, 12, 76, 77), (27, 26, 90, 91), (14, 13, 77, 78), (1, 0, 64, 65), (28, 27, 91, 92), (15, 14, 78, 79), (91, 90, 122, 123), (78, 77, 109, 110), (65, 64, 96, 97), (92, 91, 123, 124), (79, 78, 110, 111), (66, 65, 97, 98), (93, 92, 124, 125), (80, 79, 111, 112), (67, 66, 98, 99), (94, 93, 125, 126), (81, 80, 112, 113), (68, 67, 99, 100), (95, 94, 126, 127), (82, 81, 113, 114), (69, 68, 100, 101), (64, 95, 127, 96), (83, 82, 114, 115), (70, 69, 101, 102), (84, 83, 115, 116), (71, 70, 102, 103), (85, 84, 116, 117), (72, 71, 103, 104), (86, 85, 117, 118), (73, 72, 104, 105), (87, 86, 118, 119), (74, 73, 105, 106), (88, 87, 119, 120), (75, 74, 106, 107), (89, 88, 120, 121), (76, 75, 107, 108), (90, 89, 121, 122), (77, 76, 108, 109)])
_uv = me_circle_004.uv_layers.new(name='UVMap')
_uv.uv.foreach_set('vector', [0.0, 0.0, 0.0, 0.0, 0.0, 0.0, 0.0, 0.0, 0.0, 0.0, 0.0, 0.0, 0.0, 0.0, 0.0, 0.0, 0.0, 0.0, 0.0, 0.0, 0.0, 0.0, 0.0, 0.0, 0.0, 0.0, 0.0, 0.0, 0.0, 0.0, 0.0, 0.0, 0.0, 0.0, 0.0, 0.0, 0.0, 0.0, 0.0, 0.0, 0.0, 0.0, 0.0, 0.0, 0.0, 0.0, 0.0, 0.0, 0.0, 0.0, 0.0, 0.0, 0.0, 0.0, 0.0, 0.0, 0.0, 0.0, 0.0, 0.0, 0.0, 0.0, 0.0, 0.0, 0.0, 0.0, 0.0, 0.0, 0.0, 0.0, 0.0, 0.0, 0.0, 0.0, 0.0, 0.0, 0.0, 0.0, 0.0, 0.0, 0.0, 0.0, 0.0, 0.0, 0.0, 0.0, 0.0, 0.0, 0.0, 0.0, 0.0, 0.0, 0.0, 0.0, 0.0, 0.0, 0.0, 0.0, 0.0, 0.0, 0.0, 0.0, 0.0, 0.0, 0.0, 0.0, 0.0, 0.0, 0.0, 0.0, 0.0, 0.0, 0.0, 0.0, 0.0, 0.0, 0.0, 0.0, 0.0, 0.0, 0.0, 0.0, 0.0, 0.0, 0.0, 0.0, 0.0, 0.0, 0.0, 0.0, 0.0, 0.0, 0.0, 0.0, 0.0, 0.0, 0.0, 0.0, 0.0, 0.0, 0.0, 0.0, 0.0, 0.0, 0.0, 0.0, 0.0, 0.0, 0.0, 0.0, 0.0, 0.0, 0.0, 0.0, 0.0, 0.0, 0.0, 0.0, 0.0, 0.0, 0.0, 0.0, 0.0, 0.0, 0.0, 0.0, 0.0, 0.0, 0.0, 0.0, 0.0, 0.0, 0.0, 0.0, 0.0, 0.0, 0.0, 0.0, 0.0, 0.0, 0.0, 0.0, 0.0, 0.0, 0.0, 0.0, 0.0, 0.0, 0.0, 0.0, 0.0, 0.0, 0.0, 0.0, 0.0, 0.0, 0.0, 0.0, 0.0, 0.0, 0.0, 0.0, 0.0, 0.0, 0.0, 0.0, 0.0, 0.0, 0.0, 0.0, 0.0, 0.0, 0.0, 0.0, 0.0, 0.0, 0.0, 0.0, 0.0, 0.0, 0.0, 0.0, 0.0, 0.0, 0.0, 0.0, 0.0, 0.0, 0.0, 0.0, 0.0, 0.0, 0.0, 0.0, 0.0, 0.0, 0.0, 0.0, 0.0, 0.0, 0.0, 0.0, 0.0, 0.0, 0.0, 0.0, 0.0, 0.0, 0.0, 0.0, 0.0, 0.0, 0.0, 0.0, 0.0, 0.0, 0.0, 0.0, 0.0, 0.0, 0.0, 0.0, 0.0, 0.0, 0.0, 0.0, 0.0, 0.0, 0.0, 0.0, 0.0, 0.0, 0.0, 0.0, 0.0, 0.0, 0.0, 0.0, 0.0, 0.0, 0.0, 0.0, 0.0, 0.0, 0.0, 0.0, 0.0, 0.0, 0.0, 0.0, 0.0, 0.0, 0.0, 0.0, 0.0, 0.0, 0.0, 0.0, 0.0, 0.0, 0.0, 0.0, 0.0, 0.0, 0.0, 0.0, 0.0, 0.0, 0.0, 0.0, 0.0, 0.0, 0.0, 0.0, 0.0, 0.0, 0.0, 0.0, 0.0, 0.0, 0.0, 0.0, 0.0, 0.0, 0.0, 0.0, 0.0, 0.0, 0.0, 0.0, 0.0, 0.0, 0.0, 0.0, 0.0, 0.0, 0.0, 0.0, 0.0, 0.0, 0.0, 0.0, 0.0, 0.0, 0.0, 0.0, 0.0, 0.0, 0.0, 0.0, 0.0, 0.0, 0.0, 0.0, 0.0, 0.0, 0.0, 0.0, 0.0, 0.0, 0.0, 0.0, 0.0, 0.0, 0.0, 0.0, 0.0, 0.0, 0.0, 0.0, 0.0, 0.0, 0.0, 0.0, 0.0, 0.0, 0.0, 0.0, 0.0, 0.0, 0.0, 0.0, 0.0, 0.0, 0.0, 0.0, 0.0, 0.0, 0.0, 0.0, 0.0, 0.0, 0.0, 0.0, 0.0, 0.0, 0.0, 0.0, 0.0, 0.0, 0.0, 0.0, 0.0, 0.0, 0.0, 0.0, 0.0, 0.0, 0.0, 0.0, 0.0, 0.0, 0.0, 0.0, 0.0, 0.0, 0.0, 0.0, 0.0, 0.0, 0.0, 0.0, 0.0, 0.0, 0.0, 0.0, 0.0, 0.0, 0.0, 0.0, 0.0, 0.0, 0.0, 0.0, 0.0, 0.0, 0.0, 0.0, 0.0, 0.0, 0.0, 0.0, 0.0, 0.0, 0.0, 0.0, 0.0, 0.0, 0.0, 0.0, 0.0, 0.0, 0.0, 0.0, 0.0, 0.0, 0.0, 0.0, 0.0, 0.0, 0.0, 0.0, 0.0, 0.0, 0.0, 0.0, 0.0, 0.0, 0.0, 0.0, 0.0, 0.0, 0.0, 0.0, 0.0, 0.0, 0.0, 0.0, 0.0, 0.0, 0.0, 0.0, 0.0, 0.0, 0.0, 0.0, 0.0, 0.0, 0.0, 0.0, 0.0, 0.0, 0.0, 0.0, 0.0, 0.0, 0.0, 0.0, 0.0, 0.0, 0.0, 0.0, 0.0, 0.0, 0.0, 0.0, 0.0, 0.0, 0.0, 0.0, 0.0, 0.0, 0.0, 0.0, 0.0, 0.0, 0.0, 0.0, 0.0, 0.0, 0.0, 0.0, 0.0, 0.0, 0.0, 0.0, 0.0, 0.0, 0.0, 0.0, 0.0, 0.0, 0.0, 0.0, 0.0, 0.0, 0.0, 0.0, 0.0, 0.0, 0.0, 0.0, 0.0, 0.0, 0.0, 0.0, 0.0, 0.0, 0.0, 0.0, 0.0, 0.0, 0.0, 0.0, 0.0, 0.0, 0.0, 0.0, 0.0, 0.0, 0.0, 0.0, 0.0, 0.0, 0.0, 0.0, 0.0, 0.0, 0.0, 0.0, 0.0, 0.0, 0.0, 0.0, 0.0, 0.0, 0.0, 0.0, 0.0, 0.0, 0.0, 0.0, 0.0, 0.0, 0.0, 0.0, 0.0, 0.0, 0.0, 0.0, 0.0, 0.0, 0.0, 0.0, 0.0, 0.0, 0.0, 0.0, 0.0, 0.0, 0.0, 0.0, 0.0, 0.0, 0.0, 0.0, 0.0, 0.0, 0.0, 0.0, 0.0, 0.0, 0.0, 0.0, 0.0, 0.0, 0.0, 0.0, 0.0, 0.0, 0.0, 0.0, 0.0, 0.0, 0.0, 0.0, 0.0, 0.0, 0.0, 0.0, 0.0, 0.0, 0.0, 0.0, 0.0, 0.0, 0.0, 0.0, 0.0, 0.0, 0.0, 0.0, 0.0, 0.0, 0.0, 0.0, 0.0, 0.0, 0.0, 0.0, 0.0, 0.0, 0.0, 0.0, 0.0, 0.0, 0.0, 0.0, 0.0, 0.0, 0.0, 0.0, 0.0, 0.0, 0.0, 0.0, 0.0, 0.0, 0.0, 0.0, 0.0, 0.0, 0.0, 0.0, 0.0, 0.0, 0.0, 0.0, 0.0, 0.0, 0.0, 0.0, 0.0, 0.0, 0.0, 0.0, 0.0, 0.0, 0.0, 0.0, 0.0, 0.0, 0.0, 0.0, 0.0, 0.0, 0.0, 0.0, 0.0, 0.0, 0.0, 0.0, 0.0, 0.0, 0.0, 0.0, 0.0, 0.0, 0.0, 0.0, 0.0, 0.0, 0.0, 0.0, 0.0, 0.0, 0.0, 0.0, 0.0, 0.0, 0.0, 0.0, 0.0, 0.0, 0.0, 0.0, 0.0, 0.0, 0.0, 0.0, 0.0, 0.0, 0.0, 0.0, 0.0, 0.0, 0.0, 0.0, 0.0, 0.0, 0.0, 0.0, 0.0, 0.0, 0.0, 0.0, 0.0, 0.0, 0.0, 0.0, 0.0, 0.0, 0.0, 0.0, 0.0, 0.0, 0.0, 0.0, 0.0, 0.0, 0.0, 0.0, 0.0, 0.0, 0.0, 0.0, 0.0, 0.0])
me_circle_004.use_remesh_fix_poles = True
me_circle_004.use_remesh_preserve_attributes = False
me_circle_004.update()
me_circle_005 = bpy.data.meshes.new('Circle.005')
me_circle_005.from_pydata([(0.9814, -29.9, -1.212), (0.9814, -30.33, -1.17), (0.9814, -30.75, -1.044), (0.9814, -31.13, -0.8388), (0.9814, -31.47, -0.5632), (0.9814, -31.74, -0.2273), (0.9814, -31.95, 0.1559), (0.9814, -32.07, 0.5716), (0.9814, -32.11, 1.004), (0.9814, -32.07, 1.436), (0.9814, -31.95, 1.852), (0.9814, -31.74, 2.235), (0.9814, -31.47, 2.571), (0.9814, -31.13, 2.847), (0.9814, -30.75, 3.052), (0.9814, -30.33, 3.178), (0.9814, -29.9, 3.22), (0.9814, -29.47, 3.178), (0.9814, -29.05, 3.052), (0.9814, -28.67, 2.847), (0.9814, -28.33, 2.571), (0.9814, -28.06, 2.235), (0.9814, -27.85, 1.852), (0.9814, -27.72, 1.436), (0.9814, -27.68, 1.004), (0.9814, -27.72, 0.5716), (0.9814, -27.85, 0.1559), (0.9814, -28.06, -0.2273), (0.9814, -28.33, -0.5632), (0.9814, -28.67, -0.8388), (0.9814, -29.05, -1.044), (0.9814, -29.47, -1.17), (0.0, -29.9, -1.212), (0.0, -30.33, -1.17), (0.0, -30.75, -1.044), (0.0, -31.13, -0.8388), (0.0, -31.47, -0.5632), (0.0, -31.74, -0.2273), (0.0, -31.95, 0.1559), (0.0, -32.07, 0.5716), (0.0, -32.11, 1.004), (0.0, -32.07, 1.436), (0.0, -31.95, 1.852), (0.0, -31.74, 2.235), (0.0, -31.47, 2.571), (0.0, -31.13, 2.847), (0.0, -30.75, 3.052), (0.0, -30.33, 3.178), (0.0, -29.9, 3.22), (0.0, -29.47, 3.178), (0.0, -29.05, 3.052), (0.0, -28.67, 2.847), (0.0, -28.33, 2.571), (0.0, -28.06, 2.235), (0.0, -27.85, 1.852), (0.0, -27.72, 1.436), (0.0, -27.68, 1.004), (0.0, -27.72, 0.5716), (0.0, -27.85, 0.1559), (0.0, -28.06, -0.2273), (0.0, -28.33, -0.5632), (0.0, -28.67, -0.8388), (0.0, -29.05, -1.044), (0.0, -29.47, -1.17), (0.9814, -29.9, 2.922), (0.9814, -29.52, 2.885), (0.9814, -29.16, 2.776), (0.9814, -28.83, 2.599), (0.9814, -28.54, 2.36), (0.9814, -28.3, 2.07), (0.9814, -28.13, 1.738), (0.9814, -28.02, 1.378), (0.9814, -27.98, 1.004), (0.9814, -28.02, 0.6299), (0.9814, -28.13, 0.2701), (0.9814, -28.3, -0.06144), (0.9814, -28.54, -0.3521), (0.9814, -28.83, -0.5906), (0.9814, -29.16, -0.7678), (0.9814, -29.52, -0.8769), (0.9814, -29.9, -0.9138), (0.9814, -30.27, -0.8769), (0.9814, -30.63, -0.7678), (0.9814, -30.96, -0.5906), (0.9814, -31.25, -0.3521), (0.9814, -31.49, -0.06144), (0.9814, -31.67, 0.2701), (0.9814, -31.78, 0.6299), (0.9814, -31.82, 1.004), (0.9814, -31.78, 1.378), (0.9814, -31.67, 1.738), (0.9814, -31.49, 2.07), (0.9814, -31.25, 2.36), (0.9814, -30.96, 2.599), (0.9814, -30.63, 2.776), (0.9814, -30.27, 2.885), (1.353, -29.9, 1.851), (1.353, -29.73, 1.835), (1.353, -29.57, 1.787), (1.353, -29.43, 1.708), (1.353, -29.3, 1.603), (1.353, -29.19, 1.475), (1.353, -29.12, 1.328), (1.353, -29.07, 1.169), (1.353, -29.05, 1.004), (1.353, -29.07, 0.8388), (1.353, -29.12, 0.6799), (1.353, -29.19, 0.5335), (1.353, -29.3, 0.4051), (1.353, -29.43, 0.2998), (1.353, -29.57, 0.2215), (1.353, -29.73, 0.1733), (1.353, -29.9, 0.157), (1.353, -30.06, 0.1733), (1.353, -30.22, 0.2215), (1.353, -30.37, 0.2998), (1.353, -30.5, 0.4051), (1.353, -30.6, 0.5335), (1.353, -30.68, 0.6799), (1.353, -30.73, 0.8388), (1.353, -30.75, 1.004), (1.353, -30.73, 1.169), (1.353, -30.68, 1.328), (1.353, -30.6, 1.475), (1.353, -30.5, 1.603), (1.353, -30.37, 1.708), (1.353, -30.22, 1.787), (1.353, -30.06, 1.835)], [], [(1, 2, 34, 33), (28, 29, 61, 60), (15, 16, 48, 47), (2, 3, 35, 34), (29, 30, 62, 61), (16, 17, 49, 48), (3, 4, 36, 35), (30, 31, 63, 62), (17, 18, 50, 49), (4, 5, 37, 36), (31, 0, 32, 63), (18, 19, 51, 50), (5, 6, 38, 37), (19, 20, 52, 51), (6, 7, 39, 38), (20, 21, 53, 52), (7, 8, 40, 39), (21, 22, 54, 53), (8, 9, 41, 40), (22, 23, 55, 54), (9, 10, 42, 41), (23, 24, 56, 55), (10, 11, 43, 42), (24, 25, 57, 56), (11, 12, 44, 43), (25, 26, 58, 57), (12, 13, 45, 44), (26, 27, 59, 58), (13, 14, 46, 45), (0, 1, 33, 32), (27, 28, 60, 59), (14, 15, 47, 46), (2, 1, 65, 66), (29, 28, 92, 93), (16, 15, 79, 80), (3, 2, 66, 67), (30, 29, 93, 94), (17, 16, 80, 81), (4, 3, 67, 68), (31, 30, 94, 95), (18, 17, 81, 82), (5, 4, 68, 69), (0, 31, 95, 64), (19, 18, 82, 83), (6, 5, 69, 70), (20, 19, 83, 84), (7, 6, 70, 71), (21, 20, 84, 85), (8, 7, 71, 72), (22, 21, 85, 86), (9, 8, 72, 73), (23, 22, 86, 87), (10, 9, 73, 74), (24, 23, 87, 88), (11, 10, 74, 75), (25, 24, 88, 89), (12, 11, 75, 76), (26, 25, 89, 90), (13, 12, 76, 77), (27, 26, 90, 91), (14, 13, 77, 78), (1, 0, 64, 65), (28, 27, 91, 92), (15, 14, 78, 79), (91, 90, 122, 123), (78, 77, 109, 110), (65, 64, 96, 97), (92, 91, 123, 124), (79, 78, 110, 111), (66, 65, 97, 98), (93, 92, 124, 125), (80, 79, 111, 112), (67, 66, 98, 99), (94, 93, 125, 126), (81, 80, 112, 113), (68, 67, 99, 100), (95, 94, 126, 127), (82, 81, 113, 114), (69, 68, 100, 101), (64, 95, 127, 96), (83, 82, 114, 115), (70, 69, 101, 102), (84, 83, 115, 116), (71, 70, 102, 103), (85, 84, 116, 117), (72, 71, 103, 104), (86, 85, 117, 118), (73, 72, 104, 105), (87, 86, 118, 119), (74, 73, 105, 106), (88, 87, 119, 120), (75, 74, 106, 107), (89, 88, 120, 121), (76, 75, 107, 108), (90, 89, 121, 122), (77, 76, 108, 109)])
_uv = me_circle_005.uv_layers.new(name='UVMap')
_uv.uv.foreach_set('vector', [0.0, 0.0, 0.0, 0.0, 0.0, 0.0, 0.0, 0.0, 0.0, 0.0, 0.0, 0.0, 0.0, 0.0, 0.0, 0.0, 0.0, 0.0, 0.0, 0.0, 0.0, 0.0, 0.0, 0.0, 0.0, 0.0, 0.0, 0.0, 0.0, 0.0, 0.0, 0.0, 0.0, 0.0, 0.0, 0.0, 0.0, 0.0, 0.0, 0.0, 0.0, 0.0, 0.0, 0.0, 0.0, 0.0, 0.0, 0.0, 0.0, 0.0, 0.0, 0.0, 0.0, 0.0, 0.0, 0.0, 0.0, 0.0, 0.0, 0.0, 0.0, 0.0, 0.0, 0.0, 0.0, 0.0, 0.0, 0.0, 0.0, 0.0, 0.0, 0.0, 0.0, 0.0, 0.0, 0.0, 0.0, 0.0, 0.0, 0.0, 0.0, 0.0, 0.0, 0.0, 0.0, 0.0, 0.0, 0.0, 0.0, 0.0, 0.0, 0.0, 0.0, 0.0, 0.0, 0.0, 0.0, 0.0, 0.0, 0.0, 0.0, 0.0, 0.0, 0.0, 0.0, 0.0, 0.0, 0.0, 0.0, 0.0, 0.0, 0.0, 0.0, 0.0, 0.0, 0.0, 0.0, 0.0, 0.0, 0.0, 0.0, 0.0, 0.0, 0.0, 0.0, 0.0, 0.0, 0.0, 0.0, 0.0, 0.0, 0.0, 0.0, 0.0, 0.0, 0.0, 0.0, 0.0, 0.0, 0.0, 0.0, 0.0, 0.0, 0.0, 0.0, 0.0, 0.0, 0.0, 0.0, 0.0, 0.0, 0.0, 0.0, 0.0, 0.0, 0.0, 0.0, 0.0, 0.0, 0.0, 0.0, 0.0, 0.0, 0.0, 0.0, 0.0, 0.0, 0.0, 0.0, 0.0, 0.0, 0.0, 0.0, 0.0, 0.0, 0.0, 0.0, 0.0, 0.0, 0.0, 0.0, 0.0, 0.0, 0.0, 0.0, 0.0, 0.0, 0.0, 0.0, 0.0, 0.0, 0.0, 0.0, 0.0, 0.0, 0.0, 0.0, 0.0, 0.0, 0.0, 0.0, 0.0, 0.0, 0.0, 0.0, 0.0, 0.0, 0.0, 0.0, 0.0, 0.0, 0.0, 0.0, 0.0, 0.0, 0.0, 0.0, 0.0, 0.0, 0.0, 0.0, 0.0, 0.0, 0.0, 0.0, 0.0, 0.0, 0.0, 0.0, 0.0, 0.0, 0.0, 0.0, 0.0, 0.0, 0.0, 0.0, 0.0, 0.0, 0.0, 0.0, 0.0, 0.0, 0.0, 0.0, 0.0, 0.0, 0.0, 0.0, 0.0, 0.0, 0.0, 0.0, 0.0, 0.0, 0.0, 0.0, 0.0, 0.0, 0.0, 0.0, 0.0, 0.0, 0.0, 0.0, 0.0, 0.0, 0.0, 0.0, 0.0, 0.0, 0.0, 0.0, 0.0, 0.0, 0.0, 0.0, 0.0, 0.0, 0.0, 0.0, 0.0, 0.0, 0.0, 0.0, 0.0, 0.0, 0.0, 0.0, 0.0, 0.0, 0.0, 0.0, 0.0, 0.0, 0.0, 0.0, 0.0, 0.0, 0.0, 0.0, 0.0, 0.0, 0.0, 0.0, 0.0, 0.0, 0.0, 0.0, 0.0, 0.0, 0.0, 0.0, 0.0, 0.0, 0.0, 0.0, 0.0, 0.0, 0.0, 0.0, 0.0, 0.0, 0.0, 0.0, 0.0, 0.0, 0.0, 0.0, 0.0, 0.0, 0.0, 0.0, 0.0, 0.0, 0.0, 0.0, 0.0, 0.0, 0.0, 0.0, 0.0, 0.0, 0.0, 0.0, 0.0, 0.0, 0.0, 0.0, 0.0, 0.0, 0.0, 0.0, 0.0, 0.0, 0.0, 0.0, 0.0, 0.0, 0.0, 0.0, 0.0, 0.0, 0.0, 0.0, 0.0, 0.0, 0.0, 0.0, 0.0, 0.0, 0.0, 0.0, 0.0, 0.0, 0.0, 0.0, 0.0, 0.0, 0.0, 0.0, 0.0, 0.0, 0.0, 0.0, 0.0, 0.0, 0.0, 0.0, 0.0, 0.0, 0.0, 0.0, 0.0, 0.0, 0.0, 0.0, 0.0, 0.0, 0.0, 0.0, 0.0, 0.0, 0.0, 0.0, 0.0, 0.0, 0.0, 0.0, 0.0, 0.0, 0.0, 0.0, 0.0, 0.0, 0.0, 0.0, 0.0, 0.0, 0.0, 0.0, 0.0, 0.0, 0.0, 0.0, 0.0, 0.0, 0.0, 0.0, 0.0, 0.0, 0.0, 0.0, 0.0, 0.0, 0.0, 0.0, 0.0, 0.0, 0.0, 0.0, 0.0, 0.0, 0.0, 0.0, 0.0, 0.0, 0.0, 0.0, 0.0, 0.0, 0.0, 0.0, 0.0, 0.0, 0.0, 0.0, 0.0, 0.0, 0.0, 0.0, 0.0, 0.0, 0.0, 0.0, 0.0, 0.0, 0.0, 0.0, 0.0, 0.0, 0.0, 0.0, 0.0, 0.0, 0.0, 0.0, 0.0, 0.0, 0.0, 0.0, 0.0, 0.0, 0.0, 0.0, 0.0, 0.0, 0.0, 0.0, 0.0, 0.0, 0.0, 0.0, 0.0, 0.0, 0.0, 0.0, 0.0, 0.0, 0.0, 0.0, 0.0, 0.0, 0.0, 0.0, 0.0, 0.0, 0.0, 0.0, 0.0, 0.0, 0.0, 0.0, 0.0, 0.0, 0.0, 0.0, 0.0, 0.0, 0.0, 0.0, 0.0, 0.0, 0.0, 0.0, 0.0, 0.0, 0.0, 0.0, 0.0, 0.0, 0.0, 0.0, 0.0, 0.0, 0.0, 0.0, 0.0, 0.0, 0.0, 0.0, 0.0, 0.0, 0.0, 0.0, 0.0, 0.0, 0.0, 0.0, 0.0, 0.0, 0.0, 0.0, 0.0, 0.0, 0.0, 0.0, 0.0, 0.0, 0.0, 0.0, 0.0, 0.0, 0.0, 0.0, 0.0, 0.0, 0.0, 0.0, 0.0, 0.0, 0.0, 0.0, 0.0, 0.0, 0.0, 0.0, 0.0, 0.0, 0.0, 0.0, 0.0, 0.0, 0.0, 0.0, 0.0, 0.0, 0.0, 0.0, 0.0, 0.0, 0.0, 0.0, 0.0, 0.0, 0.0, 0.0, 0.0, 0.0, 0.0, 0.0, 0.0, 0.0, 0.0, 0.0, 0.0, 0.0, 0.0, 0.0, 0.0, 0.0, 0.0, 0.0, 0.0, 0.0, 0.0, 0.0, 0.0, 0.0, 0.0, 0.0, 0.0, 0.0, 0.0, 0.0, 0.0, 0.0, 0.0, 0.0, 0.0, 0.0, 0.0, 0.0, 0.0, 0.0, 0.0, 0.0, 0.0, 0.0, 0.0, 0.0, 0.0, 0.0, 0.0, 0.0, 0.0, 0.0, 0.0, 0.0, 0.0, 0.0, 0.0, 0.0, 0.0, 0.0, 0.0, 0.0, 0.0, 0.0, 0.0, 0.0, 0.0, 0.0, 0.0, 0.0, 0.0, 0.0, 0.0, 0.0, 0.0, 0.0, 0.0, 0.0, 0.0, 0.0, 0.0, 0.0, 0.0, 0.0, 0.0, 0.0, 0.0, 0.0, 0.0, 0.0, 0.0, 0.0, 0.0, 0.0, 0.0, 0.0, 0.0, 0.0, 0.0, 0.0, 0.0, 0.0, 0.0, 0.0, 0.0, 0.0, 0.0, 0.0, 0.0, 0.0, 0.0, 0.0, 0.0, 0.0, 0.0, 0.0, 0.0, 0.0, 0.0, 0.0, 0.0, 0.0, 0.0, 0.0, 0.0, 0.0, 0.0, 0.0, 0.0, 0.0, 0.0, 0.0, 0.0, 0.0, 0.0, 0.0, 0.0, 0.0, 0.0, 0.0, 0.0, 0.0, 0.0, 0.0, 0.0, 0.0, 0.0, 0.0, 0.0, 0.0, 0.0, 0.0, 0.0, 0.0, 0.0, 0.0, 0.0, 0.0, 0.0, 0.0, 0.0, 0.0, 0.0, 0.0, 0.0, 0.0, 0.0, 0.0, 0.0, 0.0, 0.0, 0.0, 0.0])
me_circle_005.use_remesh_fix_poles = True
me_circle_005.use_remesh_preserve_attributes = False
me_circle_005.update()
me_circle_006 = bpy.data.meshes.new('Circle.006')
me_circle_006.from_pydata([(0.9814, -29.9, -1.212), (0.9814, -30.33, -1.17), (0.9814, -30.75, -1.044), (0.9814, -31.13, -0.8388), (0.9814, -31.47, -0.5632), (0.9814, -31.74, -0.2273), (0.9814, -31.95, 0.1559), (0.9814, -32.07, 0.5716), (0.9814, -32.11, 1.004), (0.9814, -32.07, 1.436), (0.9814, -31.95, 1.852), (0.9814, -31.74, 2.235), (0.9814, -31.47, 2.571), (0.9814, -31.13, 2.847), (0.9814, -30.75, 3.052), (0.9814, -30.33, 3.178), (0.9814, -29.9, 3.22), (0.9814, -29.47, 3.178), (0.9814, -29.05, 3.052), (0.9814, -28.67, 2.847), (0.9814, -28.33, 2.571), (0.9814, -28.06, 2.235), (0.9814, -27.85, 1.852), (0.9814, -27.72, 1.436), (0.9814, -27.68, 1.004), (0.9814, -27.72, 0.5716), (0.9814, -27.85, 0.1559), (0.9814, -28.06, -0.2273), (0.9814, -28.33, -0.5632), (0.9814, -28.67, -0.8388), (0.9814, -29.05, -1.044), (0.9814, -29.47, -1.17), (0.0, -29.9, -1.212), (0.0, -30.33, -1.17), (0.0, -30.75, -1.044), (0.0, -31.13, -0.8388), (0.0, -31.47, -0.5632), (0.0, -31.74, -0.2273), (0.0, -31.95, 0.1559), (0.0, -32.07, 0.5716), (0.0, -32.11, 1.004), (0.0, -32.07, 1.436), (0.0, -31.95, 1.852), (0.0, -31.74, 2.235), (0.0, -31.47, 2.571), (0.0, -31.13, 2.847), (0.0, -30.75, 3.052), (0.0, -30.33, 3.178), (0.0, -29.9, 3.22), (0.0, -29.47, 3.178), (0.0, -29.05, 3.052), (0.0, -28.67, 2.847), (0.0, -28.33, 2.571), (0.0, -28.06, 2.235), (0.0, -27.85, 1.852), (0.0, -27.72, 1.436), (0.0, -27.68, 1.004), (0.0, -27.72, 0.5716), (0.0, -27.85, 0.1559), (0.0, -28.06, -0.2273), (0.0, -28.33, -0.5632), (0.0, -28.67, -0.8388), (0.0, -29.05, -1.044), (0.0, -29.47, -1.17), (0.9814, -29.9, 2.922), (0.9814, -29.52, 2.885), (0.9814, -29.16, 2.776), (0.9814, -28.83, 2.599), (0.9814, -28.54, 2.36), (0.9814, -28.3, 2.07), (0.9814, -28.13, 1.738), (0.9814, -28.02, 1.378), (0.9814, -27.98, 1.004), (0.9814, -28.02, 0.6299), (0.9814, -28.13, 0.2701), (0.9814, -28.3, -0.06144), (0.9814, -28.54, -0.3521), (0.9814, -28.83, -0.5906), (0.9814, -29.16, -0.7678), (0.9814, -29.52, -0.8769), (0.9814, -29.9, -0.9138), (0.9814, -30.27, -0.8769), (0.9814, -30.63, -0.7678), (0.9814, -30.96, -0.5906), (0.9814, -31.25, -0.3521), (0.9814, -31.49, -0.06144), (0.9814, -31.67, 0.2701), (0.9814, -31.78, 0.6299), (0.9814, -31.82, 1.004), (0.9814, -31.78, 1.378), (0.9814, -31.67, 1.738), (0.9814, -31.49, 2.07), (0.9814, -31.25, 2.36), (0.9814, -30.96, 2.599), (0.9814, -30.63, 2.776), (0.9814, -30.27, 2.885), (1.353, -29.9, 1.851), (1.353, -29.73, 1.835), (1.353, -29.57, 1.787), (1.353, -29.43, 1.708), (1.353, -29.3, 1.603), (1.353, -29.19, 1.475), (1.353, -29.12, 1.328), (1.353, -29.07, 1.169), (1.353, -29.05, 1.004), (1.353, -29.07, 0.8388), (1.353, -29.12, 0.6799), (1.353, -29.19, 0.5335), (1.353, -29.3, 0.4051), (1.353, -29.43, 0.2998), (1.353, -29.57, 0.2215), (1.353, -29.73, 0.1733), (1.353, -29.9, 0.157), (1.353, -30.06, 0.1733), (1.353, -30.22, 0.2215), (1.353, -30.37, 0.2998), (1.353, -30.5, 0.4051), (1.353, -30.6, 0.5335), (1.353, -30.68, 0.6799), (1.353, -30.73, 0.8388), (1.353, -30.75, 1.004), (1.353, -30.73, 1.169), (1.353, -30.68, 1.328), (1.353, -30.6, 1.475), (1.353, -30.5, 1.603), (1.353, -30.37, 1.708), (1.353, -30.22, 1.787), (1.353, -30.06, 1.835)], [], [(1, 2, 34, 33), (28, 29, 61, 60), (15, 16, 48, 47), (2, 3, 35, 34), (29, 30, 62, 61), (16, 17, 49, 48), (3, 4, 36, 35), (30, 31, 63, 62), (17, 18, 50, 49), (4, 5, 37, 36), (31, 0, 32, 63), (18, 19, 51, 50), (5, 6, 38, 37), (19, 20, 52, 51), (6, 7, 39, 38), (20, 21, 53, 52), (7, 8, 40, 39), (21, 22, 54, 53), (8, 9, 41, 40), (22, 23, 55, 54), (9, 10, 42, 41), (23, 24, 56, 55), (10, 11, 43, 42), (24, 25, 57, 56), (11, 12, 44, 43), (25, 26, 58, 57), (12, 13, 45, 44), (26, 27, 59, 58), (13, 14, 46, 45), (0, 1, 33, 32), (27, 28, 60, 59), (14, 15, 47, 46), (2, 1, 65, 66), (29, 28, 92, 93), (16, 15, 79, 80), (3, 2, 66, 67), (30, 29, 93, 94), (17, 16, 80, 81), (4, 3, 67, 68), (31, 30, 94, 95), (18, 17, 81, 82), (5, 4, 68, 69), (0, 31, 95, 64), (19, 18, 82, 83), (6, 5, 69, 70), (20, 19, 83, 84), (7, 6, 70, 71), (21, 20, 84, 85), (8, 7, 71, 72), (22, 21, 85, 86), (9, 8, 72, 73), (23, 22, 86, 87), (10, 9, 73, 74), (24, 23, 87, 88), (11, 10, 74, 75), (25, 24, 88, 89), (12, 11, 75, 76), (26, 25, 89, 90), (13, 12, 76, 77), (27, 26, 90, 91), (14, 13, 77, 78), (1, 0, 64, 65), (28, 27, 91, 92), (15, 14, 78, 79), (91, 90, 122, 123), (78, 77, 109, 110), (65, 64, 96, 97), (92, 91, 123, 124), (79, 78, 110, 111), (66, 65, 97, 98), (93, 92, 124, 125), (80, 79, 111, 112), (67, 66, 98, 99), (94, 93, 125, 126), (81, 80, 112, 113), (68, 67, 99, 100), (95, 94, 126, 127), (82, 81, 113, 114), (69, 68, 100, 101), (64, 95, 127, 96), (83, 82, 114, 115), (70, 69, 101, 102), (84, 83, 115, 116), (71, 70, 102, 103), (85, 84, 116, 117), (72, 71, 103, 104), (86, 85, 117, 118), (73, 72, 104, 105), (87, 86, 118, 119), (74, 73, 105, 106), (88, 87, 119, 120), (75, 74, 106, 107), (89, 88, 120, 121), (76, 75, 107, 108), (90, 89, 121, 122), (77, 76, 108, 109)])
_uv = me_circle_006.uv_layers.new(name='UVMap')
_uv.uv.foreach_set('vector', [0.0, 0.0, 0.0, 0.0, 0.0, 0.0, 0.0, 0.0, 0.0, 0.0, 0.0, 0.0, 0.0, 0.0, 0.0, 0.0, 0.0, 0.0, 0.0, 0.0, 0.0, 0.0, 0.0, 0.0, 0.0, 0.0, 0.0, 0.0, 0.0, 0.0, 0.0, 0.0, 0.0, 0.0, 0.0, 0.0, 0.0, 0.0, 0.0, 0.0, 0.0, 0.0, 0.0, 0.0, 0.0, 0.0, 0.0, 0.0, 0.0, 0.0, 0.0, 0.0, 0.0, 0.0, 0.0, 0.0, 0.0, 0.0, 0.0, 0.0, 0.0, 0.0, 0.0, 0.0, 0.0, 0.0, 0.0, 0.0, 0.0, 0.0, 0.0, 0.0, 0.0, 0.0, 0.0, 0.0, 0.0, 0.0, 0.0, 0.0, 0.0, 0.0, 0.0, 0.0, 0.0, 0.0, 0.0, 0.0, 0.0, 0.0, 0.0, 0.0, 0.0, 0.0, 0.0, 0.0, 0.0, 0.0, 0.0, 0.0, 0.0, 0.0, 0.0, 0.0, 0.0, 0.0, 0.0, 0.0, 0.0, 0.0, 0.0, 0.0, 0.0, 0.0, 0.0, 0.0, 0.0, 0.0, 0.0, 0.0, 0.0, 0.0, 0.0, 0.0, 0.0, 0.0, 0.0, 0.0, 0.0, 0.0, 0.0, 0.0, 0.0, 0.0, 0.0, 0.0, 0.0, 0.0, 0.0, 0.0, 0.0, 0.0, 0.0, 0.0, 0.0, 0.0, 0.0, 0.0, 0.0, 0.0, 0.0, 0.0, 0.0, 0.0, 0.0, 0.0, 0.0, 0.0, 0.0, 0.0, 0.0, 0.0, 0.0, 0.0, 0.0, 0.0, 0.0, 0.0, 0.0, 0.0, 0.0, 0.0, 0.0, 0.0, 0.0, 0.0, 0.0, 0.0, 0.0, 0.0, 0.0, 0.0, 0.0, 0.0, 0.0, 0.0, 0.0, 0.0, 0.0, 0.0, 0.0, 0.0, 0.0, 0.0, 0.0, 0.0, 0.0, 0.0, 0.0, 0.0, 0.0, 0.0, 0.0, 0.0, 0.0, 0.0, 0.0, 0.0, 0.0, 0.0, 0.0, 0.0, 0.0, 0.0, 0.0, 0.0, 0.0, 0.0, 0.0, 0.0, 0.0, 0.0, 0.0, 0.0, 0.0, 0.0, 0.0, 0.0, 0.0, 0.0, 0.0, 0.0, 0.0, 0.0, 0.0, 0.0, 0.0, 0.0, 0.0, 0.0, 0.0, 0.0, 0.0, 0.0, 0.0, 0.0, 0.0, 0.0, 0.0, 0.0, 0.0, 0.0, 0.0, 0.0, 0.0, 0.0, 0.0, 0.0, 0.0, 0.0, 0.0, 0.0, 0.0, 0.0, 0.0, 0.0, 0.0, 0.0, 0.0, 0.0, 0.0, 0.0, 0.0, 0.0, 0.0, 0.0, 0.0, 0.0, 0.0, 0.0, 0.0, 0.0, 0.0, 0.0, 0.0, 0.0, 0.0, 0.0, 0.0, 0.0, 0.0, 0.0, 0.0, 0.0, 0.0, 0.0, 0.0, 0.0, 0.0, 0.0, 0.0, 0.0, 0.0, 0.0, 0.0, 0.0, 0.0, 0.0, 0.0, 0.0, 0.0, 0.0, 0.0, 0.0, 0.0, 0.0, 0.0, 0.0, 0.0, 0.0, 0.0, 0.0, 0.0, 0.0, 0.0, 0.0, 0.0, 0.0, 0.0, 0.0, 0.0, 0.0, 0.0, 0.0, 0.0, 0.0, 0.0, 0.0, 0.0, 0.0, 0.0, 0.0, 0.0, 0.0, 0.0, 0.0, 0.0, 0.0, 0.0, 0.0, 0.0, 0.0, 0.0, 0.0, 0.0, 0.0, 0.0, 0.0, 0.0, 0.0, 0.0, 0.0, 0.0, 0.0, 0.0, 0.0, 0.0, 0.0, 0.0, 0.0, 0.0, 0.0, 0.0, 0.0, 0.0, 0.0, 0.0, 0.0, 0.0, 0.0, 0.0, 0.0, 0.0, 0.0, 0.0, 0.0, 0.0, 0.0, 0.0, 0.0, 0.0, 0.0, 0.0, 0.0, 0.0, 0.0, 0.0, 0.0, 0.0, 0.0, 0.0, 0.0, 0.0, 0.0, 0.0, 0.0, 0.0, 0.0, 0.0, 0.0, 0.0, 0.0, 0.0, 0.0, 0.0, 0.0, 0.0, 0.0, 0.0, 0.0, 0.0, 0.0, 0.0, 0.0, 0.0, 0.0, 0.0, 0.0, 0.0, 0.0, 0.0, 0.0, 0.0, 0.0, 0.0, 0.0, 0.0, 0.0, 0.0, 0.0, 0.0, 0.0, 0.0, 0.0, 0.0, 0.0, 0.0, 0.0, 0.0, 0.0, 0.0, 0.0, 0.0, 0.0, 0.0, 0.0, 0.0, 0.0, 0.0, 0.0, 0.0, 0.0, 0.0, 0.0, 0.0, 0.0, 0.0, 0.0, 0.0, 0.0, 0.0, 0.0, 0.0, 0.0, 0.0, 0.0, 0.0, 0.0, 0.0, 0.0, 0.0, 0.0, 0.0, 0.0, 0.0, 0.0, 0.0, 0.0, 0.0, 0.0, 0.0, 0.0, 0.0, 0.0, 0.0, 0.0, 0.0, 0.0, 0.0, 0.0, 0.0, 0.0, 0.0, 0.0, 0.0, 0.0, 0.0, 0.0, 0.0, 0.0, 0.0, 0.0, 0.0, 0.0, 0.0, 0.0, 0.0, 0.0, 0.0, 0.0, 0.0, 0.0, 0.0, 0.0, 0.0, 0.0, 0.0, 0.0, 0.0, 0.0, 0.0, 0.0, 0.0, 0.0, 0.0, 0.0, 0.0, 0.0, 0.0, 0.0, 0.0, 0.0, 0.0, 0.0, 0.0, 0.0, 0.0, 0.0, 0.0, 0.0, 0.0, 0.0, 0.0, 0.0, 0.0, 0.0, 0.0, 0.0, 0.0, 0.0, 0.0, 0.0, 0.0, 0.0, 0.0, 0.0, 0.0, 0.0, 0.0, 0.0, 0.0, 0.0, 0.0, 0.0, 0.0, 0.0, 0.0, 0.0, 0.0, 0.0, 0.0, 0.0, 0.0, 0.0, 0.0, 0.0, 0.0, 0.0, 0.0, 0.0, 0.0, 0.0, 0.0, 0.0, 0.0, 0.0, 0.0, 0.0, 0.0, 0.0, 0.0, 0.0, 0.0, 0.0, 0.0, 0.0, 0.0, 0.0, 0.0, 0.0, 0.0, 0.0, 0.0, 0.0, 0.0, 0.0, 0.0, 0.0, 0.0, 0.0, 0.0, 0.0, 0.0, 0.0, 0.0, 0.0, 0.0, 0.0, 0.0, 0.0, 0.0, 0.0, 0.0, 0.0, 0.0, 0.0, 0.0, 0.0, 0.0, 0.0, 0.0, 0.0, 0.0, 0.0, 0.0, 0.0, 0.0, 0.0, 0.0, 0.0, 0.0, 0.0, 0.0, 0.0, 0.0, 0.0, 0.0, 0.0, 0.0, 0.0, 0.0, 0.0, 0.0, 0.0, 0.0, 0.0, 0.0, 0.0, 0.0, 0.0, 0.0, 0.0, 0.0, 0.0, 0.0, 0.0, 0.0, 0.0, 0.0, 0.0, 0.0, 0.0, 0.0, 0.0, 0.0, 0.0, 0.0, 0.0, 0.0, 0.0, 0.0, 0.0, 0.0, 0.0, 0.0, 0.0, 0.0, 0.0, 0.0, 0.0, 0.0, 0.0, 0.0, 0.0, 0.0, 0.0, 0.0, 0.0, 0.0, 0.0, 0.0, 0.0, 0.0, 0.0, 0.0, 0.0, 0.0, 0.0, 0.0, 0.0, 0.0, 0.0, 0.0, 0.0, 0.0, 0.0, 0.0, 0.0, 0.0, 0.0, 0.0, 0.0, 0.0, 0.0, 0.0, 0.0, 0.0, 0.0, 0.0, 0.0, 0.0, 0.0, 0.0, 0.0, 0.0, 0.0, 0.0, 0.0, 0.0, 0.0, 0.0, 0.0, 0.0, 0.0, 0.0, 0.0, 0.0, 0.0, 0.0, 0.0, 0.0, 0.0, 0.0, 0.0, 0.0, 0.0, 0.0, 0.0])
me_circle_006.use_remesh_fix_poles = True
me_circle_006.use_remesh_preserve_attributes = False
me_circle_006.update()
me_circle_007 = bpy.data.meshes.new('Circle.007')
me_circle_007.from_pydata([(0.9814, -29.9, -1.212), (0.9814, -30.33, -1.17), (0.9814, -30.75, -1.044), (0.9814, -31.13, -0.8388), (0.9814, -31.47, -0.5632), (0.9814, -31.74, -0.2273), (0.9814, -31.95, 0.1559), (0.9814, -32.07, 0.5716), (0.9814, -32.11, 1.004), (0.9814, -32.07, 1.436), (0.9814, -31.95, 1.852), (0.9814, -31.74, 2.235), (0.9814, -31.47, 2.571), (0.9814, -31.13, 2.847), (0.9814, -30.75, 3.052), (0.9814, -30.33, 3.178), (0.9814, -29.9, 3.22), (0.9814, -29.47, 3.178), (0.9814, -29.05, 3.052), (0.9814, -28.67, 2.847), (0.9814, -28.33, 2.571), (0.9814, -28.06, 2.235), (0.9814, -27.85, 1.852), (0.9814, -27.72, 1.436), (0.9814, -27.68, 1.004), (0.9814, -27.72, 0.5716), (0.9814, -27.85, 0.1559), (0.9814, -28.06, -0.2273), (0.9814, -28.33, -0.5632), (0.9814, -28.67, -0.8388), (0.9814, -29.05, -1.044), (0.9814, -29.47, -1.17), (0.0, -29.9, -1.212), (0.0, -30.33, -1.17), (0.0, -30.75, -1.044), (0.0, -31.13, -0.8388), (0.0, -31.47, -0.5632), (0.0, -31.74, -0.2273), (0.0, -31.95, 0.1559), (0.0, -32.07, 0.5716), (0.0, -32.11, 1.004), (0.0, -32.07, 1.436), (0.0, -31.95, 1.852), (0.0, -31.74, 2.235), (0.0, -31.47, 2.571), (0.0, -31.13, 2.847), (0.0, -30.75, 3.052), (0.0, -30.33, 3.178), (0.0, -29.9, 3.22), (0.0, -29.47, 3.178), (0.0, -29.05, 3.052), (0.0, -28.67, 2.847), (0.0, -28.33, 2.571), (0.0, -28.06, 2.235), (0.0, -27.85, 1.852), (0.0, -27.72, 1.436), (0.0, -27.68, 1.004), (0.0, -27.72, 0.5716), (0.0, -27.85, 0.1559), (0.0, -28.06, -0.2273), (0.0, -28.33, -0.5632), (0.0, -28.67, -0.8388), (0.0, -29.05, -1.044), (0.0, -29.47, -1.17), (0.9814, -29.9, 2.922), (0.9814, -29.52, 2.885), (0.9814, -29.16, 2.776), (0.9814, -28.83, 2.599), (0.9814, -28.54, 2.36), (0.9814, -28.3, 2.07), (0.9814, -28.13, 1.738), (0.9814, -28.02, 1.378), (0.9814, -27.98, 1.004), (0.9814, -28.02, 0.6299), (0.9814, -28.13, 0.2701), (0.9814, -28.3, -0.06144), (0.9814, -28.54, -0.3521), (0.9814, -28.83, -0.5906), (0.9814, -29.16, -0.7678), (0.9814, -29.52, -0.8769), (0.9814, -29.9, -0.9138), (0.9814, -30.27, -0.8769), (0.9814, -30.63, -0.7678), (0.9814, -30.96, -0.5906), (0.9814, -31.25, -0.3521), (0.9814, -31.49, -0.06144), (0.9814, -31.67, 0.2701), (0.9814, -31.78, 0.6299), (0.9814, -31.82, 1.004), (0.9814, -31.78, 1.378), (0.9814, -31.67, 1.738), (0.9814, -31.49, 2.07), (0.9814, -31.25, 2.36), (0.9814, -30.96, 2.599), (0.9814, -30.63, 2.776), (0.9814, -30.27, 2.885), (1.353, -29.9, 1.851), (1.353, -29.73, 1.835), (1.353, -29.57, 1.787), (1.353, -29.43, 1.708), (1.353, -29.3, 1.603), (1.353, -29.19, 1.475), (1.353, -29.12, 1.328), (1.353, -29.07, 1.169), (1.353, -29.05, 1.004), (1.353, -29.07, 0.8388), (1.353, -29.12, 0.6799), (1.353, -29.19, 0.5335), (1.353, -29.3, 0.4051), (1.353, -29.43, 0.2998), (1.353, -29.57, 0.2215), (1.353, -29.73, 0.1733), (1.353, -29.9, 0.157), (1.353, -30.06, 0.1733), (1.353, -30.22, 0.2215), (1.353, -30.37, 0.2998), (1.353, -30.5, 0.4051), (1.353, -30.6, 0.5335), (1.353, -30.68, 0.6799), (1.353, -30.73, 0.8388), (1.353, -30.75, 1.004), (1.353, -30.73, 1.169), (1.353, -30.68, 1.328), (1.353, -30.6, 1.475), (1.353, -30.5, 1.603), (1.353, -30.37, 1.708), (1.353, -30.22, 1.787), (1.353, -30.06, 1.835)], [], [(1, 2, 34, 33), (28, 29, 61, 60), (15, 16, 48, 47), (2, 3, 35, 34), (29, 30, 62, 61), (16, 17, 49, 48), (3, 4, 36, 35), (30, 31, 63, 62), (17, 18, 50, 49), (4, 5, 37, 36), (31, 0, 32, 63), (18, 19, 51, 50), (5, 6, 38, 37), (19, 20, 52, 51), (6, 7, 39, 38), (20, 21, 53, 52), (7, 8, 40, 39), (21, 22, 54, 53), (8, 9, 41, 40), (22, 23, 55, 54), (9, 10, 42, 41), (23, 24, 56, 55), (10, 11, 43, 42), (24, 25, 57, 56), (11, 12, 44, 43), (25, 26, 58, 57), (12, 13, 45, 44), (26, 27, 59, 58), (13, 14, 46, 45), (0, 1, 33, 32), (27, 28, 60, 59), (14, 15, 47, 46), (2, 1, 65, 66), (29, 28, 92, 93), (16, 15, 79, 80), (3, 2, 66, 67), (30, 29, 93, 94), (17, 16, 80, 81), (4, 3, 67, 68), (31, 30, 94, 95), (18, 17, 81, 82), (5, 4, 68, 69), (0, 31, 95, 64), (19, 18, 82, 83), (6, 5, 69, 70), (20, 19, 83, 84), (7, 6, 70, 71), (21, 20, 84, 85), (8, 7, 71, 72), (22, 21, 85, 86), (9, 8, 72, 73), (23, 22, 86, 87), (10, 9, 73, 74), (24, 23, 87, 88), (11, 10, 74, 75), (25, 24, 88, 89), (12, 11, 75, 76), (26, 25, 89, 90), (13, 12, 76, 77), (27, 26, 90, 91), (14, 13, 77, 78), (1, 0, 64, 65), (28, 27, 91, 92), (15, 14, 78, 79), (91, 90, 122, 123), (78, 77, 109, 110), (65, 64, 96, 97), (92, 91, 123, 124), (79, 78, 110, 111), (66, 65, 97, 98), (93, 92, 124, 125), (80, 79, 111, 112), (67, 66, 98, 99), (94, 93, 125, 126), (81, 80, 112, 113), (68, 67, 99, 100), (95, 94, 126, 127), (82, 81, 113, 114), (69, 68, 100, 101), (64, 95, 127, 96), (83, 82, 114, 115), (70, 69, 101, 102), (84, 83, 115, 116), (71, 70, 102, 103), (85, 84, 116, 117), (72, 71, 103, 104), (86, 85, 117, 118), (73, 72, 104, 105), (87, 86, 118, 119), (74, 73, 105, 106), (88, 87, 119, 120), (75, 74, 106, 107), (89, 88, 120, 121), (76, 75, 107, 108), (90, 89, 121, 122), (77, 76, 108, 109)])
_uv = me_circle_007.uv_layers.new(name='UVMap')
_uv.uv.foreach_set('vector', [0.0, 0.0, 0.0, 0.0, 0.0, 0.0, 0.0, 0.0, 0.0, 0.0, 0.0, 0.0, 0.0, 0.0, 0.0, 0.0, 0.0, 0.0, 0.0, 0.0, 0.0, 0.0, 0.0, 0.0, 0.0, 0.0, 0.0, 0.0, 0.0, 0.0, 0.0, 0.0, 0.0, 0.0, 0.0, 0.0, 0.0, 0.0, 0.0, 0.0, 0.0, 0.0, 0.0, 0.0, 0.0, 0.0, 0.0, 0.0, 0.0, 0.0, 0.0, 0.0, 0.0, 0.0, 0.0, 0.0, 0.0, 0.0, 0.0, 0.0, 0.0, 0.0, 0.0, 0.0, 0.0, 0.0, 0.0, 0.0, 0.0, 0.0, 0.0, 0.0, 0.0, 0.0, 0.0, 0.0, 0.0, 0.0, 0.0, 0.0, 0.0, 0.0, 0.0, 0.0, 0.0, 0.0, 0.0, 0.0, 0.0, 0.0, 0.0, 0.0, 0.0, 0.0, 0.0, 0.0, 0.0, 0.0, 0.0, 0.0, 0.0, 0.0, 0.0, 0.0, 0.0, 0.0, 0.0, 0.0, 0.0, 0.0, 0.0, 0.0, 0.0, 0.0, 0.0, 0.0, 0.0, 0.0, 0.0, 0.0, 0.0, 0.0, 0.0, 0.0, 0.0, 0.0, 0.0, 0.0, 0.0, 0.0, 0.0, 0.0, 0.0, 0.0, 0.0, 0.0, 0.0, 0.0, 0.0, 0.0, 0.0, 0.0, 0.0, 0.0, 0.0, 0.0, 0.0, 0.0, 0.0, 0.0, 0.0, 0.0, 0.0, 0.0, 0.0, 0.0, 0.0, 0.0, 0.0, 0.0, 0.0, 0.0, 0.0, 0.0, 0.0, 0.0, 0.0, 0.0, 0.0, 0.0, 0.0, 0.0, 0.0, 0.0, 0.0, 0.0, 0.0, 0.0, 0.0, 0.0, 0.0, 0.0, 0.0, 0.0, 0.0, 0.0, 0.0, 0.0, 0.0, 0.0, 0.0, 0.0, 0.0, 0.0, 0.0, 0.0, 0.0, 0.0, 0.0, 0.0, 0.0, 0.0, 0.0, 0.0, 0.0, 0.0, 0.0, 0.0, 0.0, 0.0, 0.0, 0.0, 0.0, 0.0, 0.0, 0.0, 0.0, 0.0, 0.0, 0.0, 0.0, 0.0, 0.0, 0.0, 0.0, 0.0, 0.0, 0.0, 0.0, 0.0, 0.0, 0.0, 0.0, 0.0, 0.0, 0.0, 0.0, 0.0, 0.0, 0.0, 0.0, 0.0, 0.0, 0.0, 0.0, 0.0, 0.0, 0.0, 0.0, 0.0, 0.0, 0.0, 0.0, 0.0, 0.0, 0.0, 0.0, 0.0, 0.0, 0.0, 0.0, 0.0, 0.0, 0.0, 0.0, 0.0, 0.0, 0.0, 0.0, 0.0, 0.0, 0.0, 0.0, 0.0, 0.0, 0.0, 0.0, 0.0, 0.0, 0.0, 0.0, 0.0, 0.0, 0.0, 0.0, 0.0, 0.0, 0.0, 0.0, 0.0, 0.0, 0.0, 0.0, 0.0, 0.0, 0.0, 0.0, 0.0, 0.0, 0.0, 0.0, 0.0, 0.0, 0.0, 0.0, 0.0, 0.0, 0.0, 0.0, 0.0, 0.0, 0.0, 0.0, 0.0, 0.0, 0.0, 0.0, 0.0, 0.0, 0.0, 0.0, 0.0, 0.0, 0.0, 0.0, 0.0, 0.0, 0.0, 0.0, 0.0, 0.0, 0.0, 0.0, 0.0, 0.0, 0.0, 0.0, 0.0, 0.0, 0.0, 0.0, 0.0, 0.0, 0.0, 0.0, 0.0, 0.0, 0.0, 0.0, 0.0, 0.0, 0.0, 0.0, 0.0, 0.0, 0.0, 0.0, 0.0, 0.0, 0.0, 0.0, 0.0, 0.0, 0.0, 0.0, 0.0, 0.0, 0.0, 0.0, 0.0, 0.0, 0.0, 0.0, 0.0, 0.0, 0.0, 0.0, 0.0, 0.0, 0.0, 0.0, 0.0, 0.0, 0.0, 0.0, 0.0, 0.0, 0.0, 0.0, 0.0, 0.0, 0.0, 0.0, 0.0, 0.0, 0.0, 0.0, 0.0, 0.0, 0.0, 0.0, 0.0, 0.0, 0.0, 0.0, 0.0, 0.0, 0.0, 0.0, 0.0, 0.0, 0.0, 0.0, 0.0, 0.0, 0.0, 0.0, 0.0, 0.0, 0.0, 0.0, 0.0, 0.0, 0.0, 0.0, 0.0, 0.0, 0.0, 0.0, 0.0, 0.0, 0.0, 0.0, 0.0, 0.0, 0.0, 0.0, 0.0, 0.0, 0.0, 0.0, 0.0, 0.0, 0.0, 0.0, 0.0, 0.0, 0.0, 0.0, 0.0, 0.0, 0.0, 0.0, 0.0, 0.0, 0.0, 0.0, 0.0, 0.0, 0.0, 0.0, 0.0, 0.0, 0.0, 0.0, 0.0, 0.0, 0.0, 0.0, 0.0, 0.0, 0.0, 0.0, 0.0, 0.0, 0.0, 0.0, 0.0, 0.0, 0.0, 0.0, 0.0, 0.0, 0.0, 0.0, 0.0, 0.0, 0.0, 0.0, 0.0, 0.0, 0.0, 0.0, 0.0, 0.0, 0.0, 0.0, 0.0, 0.0, 0.0, 0.0, 0.0, 0.0, 0.0, 0.0, 0.0, 0.0, 0.0, 0.0, 0.0, 0.0, 0.0, 0.0, 0.0, 0.0, 0.0, 0.0, 0.0, 0.0, 0.0, 0.0, 0.0, 0.0, 0.0, 0.0, 0.0, 0.0, 0.0, 0.0, 0.0, 0.0, 0.0, 0.0, 0.0, 0.0, 0.0, 0.0, 0.0, 0.0, 0.0, 0.0, 0.0, 0.0, 0.0, 0.0, 0.0, 0.0, 0.0, 0.0, 0.0, 0.0, 0.0, 0.0, 0.0, 0.0, 0.0, 0.0, 0.0, 0.0, 0.0, 0.0, 0.0, 0.0, 0.0, 0.0, 0.0, 0.0, 0.0, 0.0, 0.0, 0.0, 0.0, 0.0, 0.0, 0.0, 0.0, 0.0, 0.0, 0.0, 0.0, 0.0, 0.0, 0.0, 0.0, 0.0, 0.0, 0.0, 0.0, 0.0, 0.0, 0.0, 0.0, 0.0, 0.0, 0.0, 0.0, 0.0, 0.0, 0.0, 0.0, 0.0, 0.0, 0.0, 0.0, 0.0, 0.0, 0.0, 0.0, 0.0, 0.0, 0.0, 0.0, 0.0, 0.0, 0.0, 0.0, 0.0, 0.0, 0.0, 0.0, 0.0, 0.0, 0.0, 0.0, 0.0, 0.0, 0.0, 0.0, 0.0, 0.0, 0.0, 0.0, 0.0, 0.0, 0.0, 0.0, 0.0, 0.0, 0.0, 0.0, 0.0, 0.0, 0.0, 0.0, 0.0, 0.0, 0.0, 0.0, 0.0, 0.0, 0.0, 0.0, 0.0, 0.0, 0.0, 0.0, 0.0, 0.0, 0.0, 0.0, 0.0, 0.0, 0.0, 0.0, 0.0, 0.0, 0.0, 0.0, 0.0, 0.0, 0.0, 0.0, 0.0, 0.0, 0.0, 0.0, 0.0, 0.0, 0.0, 0.0, 0.0, 0.0, 0.0, 0.0, 0.0, 0.0, 0.0, 0.0, 0.0, 0.0, 0.0, 0.0, 0.0, 0.0, 0.0, 0.0, 0.0, 0.0, 0.0, 0.0, 0.0, 0.0, 0.0, 0.0, 0.0, 0.0, 0.0, 0.0, 0.0, 0.0, 0.0, 0.0, 0.0, 0.0, 0.0, 0.0, 0.0, 0.0, 0.0, 0.0, 0.0, 0.0, 0.0, 0.0, 0.0, 0.0, 0.0, 0.0, 0.0, 0.0, 0.0, 0.0, 0.0, 0.0, 0.0, 0.0, 0.0, 0.0, 0.0, 0.0, 0.0, 0.0, 0.0, 0.0, 0.0, 0.0, 0.0, 0.0, 0.0, 0.0, 0.0, 0.0, 0.0, 0.0, 0.0, 0.0, 0.0, 0.0, 0.0, 0.0, 0.0, 0.0, 0.0, 0.0, 0.0, 0.0, 0.0, 0.0])
me_circle_007.use_remesh_fix_poles = True
me_circle_007.use_remesh_preserve_attributes = False
me_circle_007.update()
me_circle_008 = bpy.data.meshes.new('Circle.008')
me_circle_008.from_pydata([(0.9814, -29.9, -1.212), (0.9814, -30.33, -1.17), (0.9814, -30.75, -1.044), (0.9814, -31.13, -0.8388), (0.9814, -31.47, -0.5632), (0.9814, -31.74, -0.2273), (0.9814, -31.95, 0.1559), (0.9814, -32.07, 0.5716), (0.9814, -32.11, 1.004), (0.9814, -32.07, 1.436), (0.9814, -31.95, 1.852), (0.9814, -31.74, 2.235), (0.9814, -31.47, 2.571), (0.9814, -31.13, 2.847), (0.9814, -30.75, 3.052), (0.9814, -30.33, 3.178), (0.9814, -29.9, 3.22), (0.9814, -29.47, 3.178), (0.9814, -29.05, 3.052), (0.9814, -28.67, 2.847), (0.9814, -28.33, 2.571), (0.9814, -28.06, 2.235), (0.9814, -27.85, 1.852), (0.9814, -27.72, 1.436), (0.9814, -27.68, 1.004), (0.9814, -27.72, 0.5716), (0.9814, -27.85, 0.1559), (0.9814, -28.06, -0.2273), (0.9814, -28.33, -0.5632), (0.9814, -28.67, -0.8388), (0.9814, -29.05, -1.044), (0.9814, -29.47, -1.17), (0.0, -29.9, -1.212), (0.0, -30.33, -1.17), (0.0, -30.75, -1.044), (0.0, -31.13, -0.8388), (0.0, -31.47, -0.5632), (0.0, -31.74, -0.2273), (0.0, -31.95, 0.1559), (0.0, -32.07, 0.5716), (0.0, -32.11, 1.004), (0.0, -32.07, 1.436), (0.0, -31.95, 1.852), (0.0, -31.74, 2.235), (0.0, -31.47, 2.571), (0.0, -31.13, 2.847), (0.0, -30.75, 3.052), (0.0, -30.33, 3.178), (0.0, -29.9, 3.22), (0.0, -29.47, 3.178), (0.0, -29.05, 3.052), (0.0, -28.67, 2.847), (0.0, -28.33, 2.571), (0.0, -28.06, 2.235), (0.0, -27.85, 1.852), (0.0, -27.72, 1.436), (0.0, -27.68, 1.004), (0.0, -27.72, 0.5716), (0.0, -27.85, 0.1559), (0.0, -28.06, -0.2273), (0.0, -28.33, -0.5632), (0.0, -28.67, -0.8388), (0.0, -29.05, -1.044), (0.0, -29.47, -1.17), (0.9814, -29.9, 2.922), (0.9814, -29.52, 2.885), (0.9814, -29.16, 2.776), (0.9814, -28.83, 2.599), (0.9814, -28.54, 2.36), (0.9814, -28.3, 2.07), (0.9814, -28.13, 1.738), (0.9814, -28.02, 1.378), (0.9814, -27.98, 1.004), (0.9814, -28.02, 0.6299), (0.9814, -28.13, 0.2701), (0.9814, -28.3, -0.06144), (0.9814, -28.54, -0.3521), (0.9814, -28.83, -0.5906), (0.9814, -29.16, -0.7678), (0.9814, -29.52, -0.8769), (0.9814, -29.9, -0.9138), (0.9814, -30.27, -0.8769), (0.9814, -30.63, -0.7678), (0.9814, -30.96, -0.5906), (0.9814, -31.25, -0.3521), (0.9814, -31.49, -0.06144), (0.9814, -31.67, 0.2701), (0.9814, -31.78, 0.6299), (0.9814, -31.82, 1.004), (0.9814, -31.78, 1.378), (0.9814, -31.67, 1.738), (0.9814, -31.49, 2.07), (0.9814, -31.25, 2.36), (0.9814, -30.96, 2.599), (0.9814, -30.63, 2.776), (0.9814, -30.27, 2.885), (1.353, -29.9, 1.851), (1.353, -29.73, 1.835), (1.353, -29.57, 1.787), (1.353, -29.43, 1.708), (1.353, -29.3, 1.603), (1.353, -29.19, 1.475), (1.353, -29.12, 1.328), (1.353, -29.07, 1.169), (1.353, -29.05, 1.004), (1.353, -29.07, 0.8388), (1.353, -29.12, 0.6799), (1.353, -29.19, 0.5335), (1.353, -29.3, 0.4051), (1.353, -29.43, 0.2998), (1.353, -29.57, 0.2215), (1.353, -29.73, 0.1733), (1.353, -29.9, 0.157), (1.353, -30.06, 0.1733), (1.353, -30.22, 0.2215), (1.353, -30.37, 0.2998), (1.353, -30.5, 0.4051), (1.353, -30.6, 0.5335), (1.353, -30.68, 0.6799), (1.353, -30.73, 0.8388), (1.353, -30.75, 1.004), (1.353, -30.73, 1.169), (1.353, -30.68, 1.328), (1.353, -30.6, 1.475), (1.353, -30.5, 1.603), (1.353, -30.37, 1.708), (1.353, -30.22, 1.787), (1.353, -30.06, 1.835)], [], [(1, 2, 34, 33), (28, 29, 61, 60), (15, 16, 48, 47), (2, 3, 35, 34), (29, 30, 62, 61), (16, 17, 49, 48), (3, 4, 36, 35), (30, 31, 63, 62), (17, 18, 50, 49), (4, 5, 37, 36), (31, 0, 32, 63), (18, 19, 51, 50), (5, 6, 38, 37), (19, 20, 52, 51), (6, 7, 39, 38), (20, 21, 53, 52), (7, 8, 40, 39), (21, 22, 54, 53), (8, 9, 41, 40), (22, 23, 55, 54), (9, 10, 42, 41), (23, 24, 56, 55), (10, 11, 43, 42), (24, 25, 57, 56), (11, 12, 44, 43), (25, 26, 58, 57), (12, 13, 45, 44), (26, 27, 59, 58), (13, 14, 46, 45), (0, 1, 33, 32), (27, 28, 60, 59), (14, 15, 47, 46), (2, 1, 65, 66), (29, 28, 92, 93), (16, 15, 79, 80), (3, 2, 66, 67), (30, 29, 93, 94), (17, 16, 80, 81), (4, 3, 67, 68), (31, 30, 94, 95), (18, 17, 81, 82), (5, 4, 68, 69), (0, 31, 95, 64), (19, 18, 82, 83), (6, 5, 69, 70), (20, 19, 83, 84), (7, 6, 70, 71), (21, 20, 84, 85), (8, 7, 71, 72), (22, 21, 85, 86), (9, 8, 72, 73), (23, 22, 86, 87), (10, 9, 73, 74), (24, 23, 87, 88), (11, 10, 74, 75), (25, 24, 88, 89), (12, 11, 75, 76), (26, 25, 89, 90), (13, 12, 76, 77), (27, 26, 90, 91), (14, 13, 77, 78), (1, 0, 64, 65), (28, 27, 91, 92), (15, 14, 78, 79), (91, 90, 122, 123), (78, 77, 109, 110), (65, 64, 96, 97), (92, 91, 123, 124), (79, 78, 110, 111), (66, 65, 97, 98), (93, 92, 124, 125), (80, 79, 111, 112), (67, 66, 98, 99), (94, 93, 125, 126), (81, 80, 112, 113), (68, 67, 99, 100), (95, 94, 126, 127), (82, 81, 113, 114), (69, 68, 100, 101), (64, 95, 127, 96), (83, 82, 114, 115), (70, 69, 101, 102), (84, 83, 115, 116), (71, 70, 102, 103), (85, 84, 116, 117), (72, 71, 103, 104), (86, 85, 117, 118), (73, 72, 104, 105), (87, 86, 118, 119), (74, 73, 105, 106), (88, 87, 119, 120), (75, 74, 106, 107), (89, 88, 120, 121), (76, 75, 107, 108), (90, 89, 121, 122), (77, 76, 108, 109)])
_uv = me_circle_008.uv_layers.new(name='UVMap')
_uv.uv.foreach_set('vector', [0.0, 0.0, 0.0, 0.0, 0.0, 0.0, 0.0, 0.0, 0.0, 0.0, 0.0, 0.0, 0.0, 0.0, 0.0, 0.0, 0.0, 0.0, 0.0, 0.0, 0.0, 0.0, 0.0, 0.0, 0.0, 0.0, 0.0, 0.0, 0.0, 0.0, 0.0, 0.0, 0.0, 0.0, 0.0, 0.0, 0.0, 0.0, 0.0, 0.0, 0.0, 0.0, 0.0, 0.0, 0.0, 0.0, 0.0, 0.0, 0.0, 0.0, 0.0, 0.0, 0.0, 0.0, 0.0, 0.0, 0.0, 0.0, 0.0, 0.0, 0.0, 0.0, 0.0, 0.0, 0.0, 0.0, 0.0, 0.0, 0.0, 0.0, 0.0, 0.0, 0.0, 0.0, 0.0, 0.0, 0.0, 0.0, 0.0, 0.0, 0.0, 0.0, 0.0, 0.0, 0.0, 0.0, 0.0, 0.0, 0.0, 0.0, 0.0, 0.0, 0.0, 0.0, 0.0, 0.0, 0.0, 0.0, 0.0, 0.0, 0.0, 0.0, 0.0, 0.0, 0.0, 0.0, 0.0, 0.0, 0.0, 0.0, 0.0, 0.0, 0.0, 0.0, 0.0, 0.0, 0.0, 0.0, 0.0, 0.0, 0.0, 0.0, 0.0, 0.0, 0.0, 0.0, 0.0, 0.0, 0.0, 0.0, 0.0, 0.0, 0.0, 0.0, 0.0, 0.0, 0.0, 0.0, 0.0, 0.0, 0.0, 0.0, 0.0, 0.0, 0.0, 0.0, 0.0, 0.0, 0.0, 0.0, 0.0, 0.0, 0.0, 0.0, 0.0, 0.0, 0.0, 0.0, 0.0, 0.0, 0.0, 0.0, 0.0, 0.0, 0.0, 0.0, 0.0, 0.0, 0.0, 0.0, 0.0, 0.0, 0.0, 0.0, 0.0, 0.0, 0.0, 0.0, 0.0, 0.0, 0.0, 0.0, 0.0, 0.0, 0.0, 0.0, 0.0, 0.0, 0.0, 0.0, 0.0, 0.0, 0.0, 0.0, 0.0, 0.0, 0.0, 0.0, 0.0, 0.0, 0.0, 0.0, 0.0, 0.0, 0.0, 0.0, 0.0, 0.0, 0.0, 0.0, 0.0, 0.0, 0.0, 0.0, 0.0, 0.0, 0.0, 0.0, 0.0, 0.0, 0.0, 0.0, 0.0, 0.0, 0.0, 0.0, 0.0, 0.0, 0.0, 0.0, 0.0, 0.0, 0.0, 0.0, 0.0, 0.0, 0.0, 0.0, 0.0, 0.0, 0.0, 0.0, 0.0, 0.0, 0.0, 0.0, 0.0, 0.0, 0.0, 0.0, 0.0, 0.0, 0.0, 0.0, 0.0, 0.0, 0.0, 0.0, 0.0, 0.0, 0.0, 0.0, 0.0, 0.0, 0.0, 0.0, 0.0, 0.0, 0.0, 0.0, 0.0, 0.0, 0.0, 0.0, 0.0, 0.0, 0.0, 0.0, 0.0, 0.0, 0.0, 0.0, 0.0, 0.0, 0.0, 0.0, 0.0, 0.0, 0.0, 0.0, 0.0, 0.0, 0.0, 0.0, 0.0, 0.0, 0.0, 0.0, 0.0, 0.0, 0.0, 0.0, 0.0, 0.0, 0.0, 0.0, 0.0, 0.0, 0.0, 0.0, 0.0, 0.0, 0.0, 0.0, 0.0, 0.0, 0.0, 0.0, 0.0, 0.0, 0.0, 0.0, 0.0, 0.0, 0.0, 0.0, 0.0, 0.0, 0.0, 0.0, 0.0, 0.0, 0.0, 0.0, 0.0, 0.0, 0.0, 0.0, 0.0, 0.0, 0.0, 0.0, 0.0, 0.0, 0.0, 0.0, 0.0, 0.0, 0.0, 0.0, 0.0, 0.0, 0.0, 0.0, 0.0, 0.0, 0.0, 0.0, 0.0, 0.0, 0.0, 0.0, 0.0, 0.0, 0.0, 0.0, 0.0, 0.0, 0.0, 0.0, 0.0, 0.0, 0.0, 0.0, 0.0, 0.0, 0.0, 0.0, 0.0, 0.0, 0.0, 0.0, 0.0, 0.0, 0.0, 0.0, 0.0, 0.0, 0.0, 0.0, 0.0, 0.0, 0.0, 0.0, 0.0, 0.0, 0.0, 0.0, 0.0, 0.0, 0.0, 0.0, 0.0, 0.0, 0.0, 0.0, 0.0, 0.0, 0.0, 0.0, 0.0, 0.0, 0.0, 0.0, 0.0, 0.0, 0.0, 0.0, 0.0, 0.0, 0.0, 0.0, 0.0, 0.0, 0.0, 0.0, 0.0, 0.0, 0.0, 0.0, 0.0, 0.0, 0.0, 0.0, 0.0, 0.0, 0.0, 0.0, 0.0, 0.0, 0.0, 0.0, 0.0, 0.0, 0.0, 0.0, 0.0, 0.0, 0.0, 0.0, 0.0, 0.0, 0.0, 0.0, 0.0, 0.0, 0.0, 0.0, 0.0, 0.0, 0.0, 0.0, 0.0, 0.0, 0.0, 0.0, 0.0, 0.0, 0.0, 0.0, 0.0, 0.0, 0.0, 0.0, 0.0, 0.0, 0.0, 0.0, 0.0, 0.0, 0.0, 0.0, 0.0, 0.0, 0.0, 0.0, 0.0, 0.0, 0.0, 0.0, 0.0, 0.0, 0.0, 0.0, 0.0, 0.0, 0.0, 0.0, 0.0, 0.0, 0.0, 0.0, 0.0, 0.0, 0.0, 0.0, 0.0, 0.0, 0.0, 0.0, 0.0, 0.0, 0.0, 0.0, 0.0, 0.0, 0.0, 0.0, 0.0, 0.0, 0.0, 0.0, 0.0, 0.0, 0.0, 0.0, 0.0, 0.0, 0.0, 0.0, 0.0, 0.0, 0.0, 0.0, 0.0, 0.0, 0.0, 0.0, 0.0, 0.0, 0.0, 0.0, 0.0, 0.0, 0.0, 0.0, 0.0, 0.0, 0.0, 0.0, 0.0, 0.0, 0.0, 0.0, 0.0, 0.0, 0.0, 0.0, 0.0, 0.0, 0.0, 0.0, 0.0, 0.0, 0.0, 0.0, 0.0, 0.0, 0.0, 0.0, 0.0, 0.0, 0.0, 0.0, 0.0, 0.0, 0.0, 0.0, 0.0, 0.0, 0.0, 0.0, 0.0, 0.0, 0.0, 0.0, 0.0, 0.0, 0.0, 0.0, 0.0, 0.0, 0.0, 0.0, 0.0, 0.0, 0.0, 0.0, 0.0, 0.0, 0.0, 0.0, 0.0, 0.0, 0.0, 0.0, 0.0, 0.0, 0.0, 0.0, 0.0, 0.0, 0.0, 0.0, 0.0, 0.0, 0.0, 0.0, 0.0, 0.0, 0.0, 0.0, 0.0, 0.0, 0.0, 0.0, 0.0, 0.0, 0.0, 0.0, 0.0, 0.0, 0.0, 0.0, 0.0, 0.0, 0.0, 0.0, 0.0, 0.0, 0.0, 0.0, 0.0, 0.0, 0.0, 0.0, 0.0, 0.0, 0.0, 0.0, 0.0, 0.0, 0.0, 0.0, 0.0, 0.0, 0.0, 0.0, 0.0, 0.0, 0.0, 0.0, 0.0, 0.0, 0.0, 0.0, 0.0, 0.0, 0.0, 0.0, 0.0, 0.0, 0.0, 0.0, 0.0, 0.0, 0.0, 0.0, 0.0, 0.0, 0.0, 0.0, 0.0, 0.0, 0.0, 0.0, 0.0, 0.0, 0.0, 0.0, 0.0, 0.0, 0.0, 0.0, 0.0, 0.0, 0.0, 0.0, 0.0, 0.0, 0.0, 0.0, 0.0, 0.0, 0.0, 0.0, 0.0, 0.0, 0.0, 0.0, 0.0, 0.0, 0.0, 0.0, 0.0, 0.0, 0.0, 0.0, 0.0, 0.0, 0.0, 0.0, 0.0, 0.0, 0.0, 0.0, 0.0, 0.0, 0.0, 0.0, 0.0, 0.0, 0.0, 0.0, 0.0, 0.0, 0.0, 0.0, 0.0, 0.0, 0.0, 0.0, 0.0, 0.0, 0.0, 0.0, 0.0, 0.0, 0.0, 0.0, 0.0, 0.0, 0.0, 0.0, 0.0, 0.0, 0.0, 0.0, 0.0, 0.0, 0.0, 0.0, 0.0, 0.0, 0.0, 0.0, 0.0, 0.0])
me_circle_008.use_remesh_fix_poles = True
me_circle_008.use_remesh_preserve_attributes = False
me_circle_008.update()
me_plane_005 = bpy.data.meshes.new('Plane.005')
me_plane_005.from_pydata([(3.855, 0.1512, 1.403), (4.855, 0.1512, 1.403), (3.855, 1.151, 1.403), (4.855, 1.151, 1.403), (3.855, 1.151, 7.971), (3.855, 0.1512, 7.971), (4.855, 0.1512, 7.971), (4.855, 1.151, 7.971), (4.855, 1.151, 5.223), (4.855, 0.1512, 5.223), (3.855, 0.1512, 5.223), (3.855, 1.151, 5.223), (4.855, 0.1512, 5.053), (3.855, 1.151, 5.053), (4.855, 1.151, 5.053), (3.855, 0.1512, 5.053), (3.855, 2.423, 5.053), (3.855, 2.423, 5.223), (3.855, 3.423, 5.223), (3.855, 3.423, 5.053), (3.855, -2.142, 5.053), (3.855, -2.142, 5.223), (3.855, 0.1299, 5.053), (3.855, 0.1299, 5.223), (0.0, 2.423, 5.053), (0.0, 2.423, 5.223), (0.0, 3.423, 5.223), (0.0, 3.423, 5.053), (0.0, -2.142, 5.053), (0.0, -2.142, 5.223), (0.0, 0.1299, 5.053), (0.0, 0.1299, 5.223), (4.855, 1.151, 7.186), (3.855, 0.1512, 7.186), (4.855, 0.1512, 7.186), (3.855, 1.151, 7.186), (0.0, 1.151, 7.971), (0.0, 0.1512, 7.971), (0.0, 0.1512, 7.186), (0.0, 1.151, 7.186), (0.9673, 0.1512, 7.186), (0.9673, 1.151, 7.186), (0.9673, 0.1512, 7.971), (0.9673, 1.151, 7.971), (0.0, -0.375, 7.971), (0.0, -1.375, 7.971), (0.9673, -1.375, 7.971), (0.9673, -0.375, 7.971), (4.855, 7.701, 7.971), (3.855, 7.701, 7.971), (4.855, 7.701, 7.186), (3.855, 7.701, 7.186), (4.855, -6.762, 7.971), (3.855, -6.762, 7.971), (4.855, 6.905, 7.186), (3.855, 6.905, 7.186), (3.855, 6.905, 7.971), (4.855, 6.905, 7.971), (3.855, 7.701, 1.003), (4.855, 7.701, 1.003), (4.855, 6.905, 1.003), (3.855, 6.905, 1.003), (0.0, 7.701, 7.971), (0.0, 7.701, 7.186), (0.0, 6.905, 7.971), (0.0, 6.905, 7.186), (3.855, -6.762, 7.186), (4.855, -6.762, 7.186), (3.855, -5.889, 7.186), (4.855, -5.889, 7.186), (4.855, -5.889, 7.971), (3.855, -5.889, 7.971), (0.6549, -6.762, 7.186), (0.6549, -6.762, 7.971), (0.6549, -5.889, 7.971), (0.6549, -5.889, 7.186), (0.0, -6.762, 7.186), (0.0, -6.762, 7.971), (0.0, -5.889, 7.971), (0.0, -5.889, 7.186)], [], [(0, 2, 3, 1), (5, 6, 7, 4), (34, 32, 7, 6), (41, 40, 38, 39), (32, 35, 55, 54), (15, 12, 9, 10), (14, 13, 11, 8), (10, 11, 18, 17), (12, 14, 8, 9), (1, 3, 14, 12), (2, 0, 15, 13), (3, 2, 13, 14), (0, 1, 12, 15), (17, 18, 26, 25), (10, 17, 23, 21), (13, 15, 16, 19), (11, 13, 19, 18), (23, 17, 25, 31), (15, 10, 21, 20), (16, 15, 20, 22), (19, 16, 24, 27), (27, 24, 25, 26), (28, 29, 31, 30), (25, 24, 30, 31), (21, 23, 31, 29), (20, 21, 29, 28), (16, 22, 30, 24), (18, 19, 27, 26), (22, 20, 28, 30), (10, 9, 34, 33), (8, 11, 35, 32), (11, 10, 33, 35), (9, 8, 32, 34), (39, 38, 37, 36), (40, 42, 37, 38), (43, 41, 39, 36), (36, 37, 45, 44), (5, 4, 43, 42), (4, 35, 41, 43), (33, 5, 42, 40), (35, 33, 40, 41), (46, 47, 44, 45), (43, 36, 44, 47), (42, 43, 47, 46), (37, 42, 46, 45), (50, 51, 49, 48), (55, 56, 64, 65), (56, 57, 48, 49), (57, 54, 50, 48), (68, 69, 67, 66), (35, 4, 56, 55), (4, 7, 57, 56), (60, 61, 58, 59), (7, 32, 54, 57), (55, 51, 58, 61), (51, 50, 59, 58), (54, 55, 61, 60), (50, 54, 60, 59), (65, 64, 62, 63), (51, 55, 65, 63), (56, 49, 62, 64), (49, 51, 63, 62), (69, 70, 52, 67), (70, 71, 53, 52), (71, 68, 75, 74), (5, 33, 68, 71), (6, 5, 71, 70), (34, 6, 70, 69), (33, 34, 69, 68), (75, 72, 76, 79), (66, 53, 73, 72), (68, 66, 72, 75), (53, 71, 74, 73), (78, 79, 76, 77), (72, 73, 77, 76), (74, 75, 79, 78), (73, 74, 78, 77), (52, 53, 66, 67)])
_uv = me_plane_005.uv_layers.new(name='UVMap')
_uv.uv.foreach_set('vector', [0.0, 0.0, 0.0, 1.0, 1.0, 1.0, 1.0, 0.0, 0.0, 0.0, 1.0, 0.0, 1.0, 1.0, 0.0, 1.0, 1.0, 0.0, 1.0, 1.0, 1.0, 1.0, 1.0, 0.0, 0.0, 1.0, 0.0, 0.0, 0.0, 0.0, 0.0, 1.0, 1.0, 1.0, 0.0, 1.0, 0.0, 1.0, 1.0, 1.0, 0.0, 0.0, 1.0, 0.0, 1.0, 0.0, 0.0, 0.0, 1.0, 1.0, 0.0, 1.0, 0.0, 1.0, 1.0, 1.0, 0.0, 0.0, 0.0, 1.0, 0.0, 1.0, 0.0, 0.0, 1.0, 0.0, 1.0, 1.0, 1.0, 1.0, 1.0, 0.0, 1.0, 0.0, 1.0, 1.0, 1.0, 1.0, 1.0, 0.0, 0.0, 1.0, 0.0, 0.0, 0.0, 0.0, 0.0, 1.0, 1.0, 1.0, 0.0, 1.0, 0.0, 1.0, 1.0, 1.0, 0.0, 0.0, 1.0, 0.0, 1.0, 0.0, 0.0, 0.0, 0.0, 0.0, 0.0, 1.0, 0.0, 1.0, 0.0, 0.0, 0.0, 0.0, 0.0, 0.0, 0.0, 0.0, 0.0, 0.0, 0.0, 1.0, 0.0, 0.0, 0.0, 0.0, 0.0, 1.0, 0.0, 1.0, 0.0, 1.0, 0.0, 1.0, 0.0, 1.0, 0.0, 0.0, 0.0, 0.0, 0.0, 0.0, 0.0, 0.0, 0.0, 0.0, 0.0, 0.0, 0.0, 0.0, 0.0, 0.0, 0.0, 0.0, 0.0, 0.0, 0.0, 0.0, 0.0, 0.0, 0.0, 1.0, 0.0, 0.0, 0.0, 0.0, 0.0, 1.0, 0.0, 1.0, 0.0, 0.0, 0.0, 0.0, 0.0, 1.0, 0.0, 0.0, 0.0, 0.0, 0.0, 0.0, 0.0, 0.0, 0.0, 0.0, 0.0, 0.0, 0.0, 0.0, 0.0, 0.0, 0.0, 0.0, 0.0, 0.0, 0.0, 0.0, 0.0, 0.0, 0.0, 0.0, 0.0, 0.0, 0.0, 0.0, 0.0, 0.0, 0.0, 0.0, 0.0, 0.0, 0.0, 0.0, 0.0, 0.0, 0.0, 1.0, 0.0, 1.0, 0.0, 1.0, 0.0, 1.0, 0.0, 0.0, 0.0, 0.0, 0.0, 0.0, 0.0, 0.0, 0.0, 0.0, 1.0, 0.0, 1.0, 0.0, 0.0, 0.0, 1.0, 1.0, 0.0, 1.0, 0.0, 1.0, 1.0, 1.0, 0.0, 1.0, 0.0, 0.0, 0.0, 0.0, 0.0, 1.0, 1.0, 0.0, 1.0, 1.0, 1.0, 1.0, 1.0, 0.0, 0.0, 1.0, 0.0, 0.0, 0.0, 0.0, 0.0, 1.0, 0.0, 0.0, 0.0, 0.0, 0.0, 0.0, 0.0, 0.0, 0.0, 1.0, 0.0, 1.0, 0.0, 1.0, 0.0, 1.0, 0.0, 1.0, 0.0, 0.0, 0.0, 0.0, 0.0, 1.0, 0.0, 0.0, 0.0, 1.0, 0.0, 1.0, 0.0, 0.0, 0.0, 1.0, 0.0, 1.0, 0.0, 1.0, 0.0, 1.0, 0.0, 0.0, 0.0, 0.0, 0.0, 0.0, 0.0, 0.0, 0.0, 1.0, 0.0, 0.0, 0.0, 0.0, 0.0, 1.0, 0.0, 0.0, 0.0, 1.0, 0.0, 1.0, 0.0, 0.0, 0.0, 1.0, 0.0, 1.0, 0.0, 1.0, 0.0, 1.0, 0.0, 0.0, 0.0, 1.0, 0.0, 1.0, 0.0, 0.0, 0.0, 0.0, 0.0, 0.0, 0.0, 0.0, 0.0, 0.0, 1.0, 1.0, 0.0, 1.0, 0.0, 1.0, 1.0, 1.0, 0.0, 1.0, 0.0, 1.0, 0.0, 1.0, 0.0, 1.0, 0.0, 1.0, 1.0, 1.0, 1.0, 1.0, 0.0, 1.0, 1.0, 1.0, 1.0, 1.0, 1.0, 1.0, 1.0, 1.0, 0.0, 0.0, 1.0, 0.0, 1.0, 0.0, 0.0, 0.0, 0.0, 1.0, 0.0, 1.0, 0.0, 1.0, 0.0, 1.0, 0.0, 1.0, 1.0, 1.0, 1.0, 1.0, 0.0, 1.0, 1.0, 1.0, 0.0, 1.0, 0.0, 1.0, 1.0, 1.0, 1.0, 1.0, 1.0, 1.0, 1.0, 1.0, 1.0, 1.0, 0.0, 1.0, 0.0, 1.0, 0.0, 1.0, 0.0, 1.0, 0.0, 1.0, 1.0, 1.0, 1.0, 1.0, 0.0, 1.0, 1.0, 1.0, 0.0, 1.0, 0.0, 1.0, 1.0, 1.0, 1.0, 1.0, 1.0, 1.0, 1.0, 1.0, 1.0, 1.0, 0.0, 1.0, 0.0, 1.0, 0.0, 1.0, 0.0, 1.0, 0.0, 1.0, 0.0, 1.0, 0.0, 1.0, 0.0, 1.0, 0.0, 1.0, 0.0, 1.0, 0.0, 1.0, 0.0, 1.0, 0.0, 1.0, 0.0, 1.0, 0.0, 1.0, 0.0, 1.0, 1.0, 0.0, 1.0, 0.0, 1.0, 0.0, 1.0, 0.0, 1.0, 0.0, 0.0, 0.0, 0.0, 0.0, 1.0, 0.0, 0.0, 0.0, 0.0, 0.0, 0.0, 0.0, 0.0, 0.0, 0.0, 0.0, 0.0, 0.0, 0.0, 0.0, 0.0, 0.0, 1.0, 0.0, 0.0, 0.0, 0.0, 0.0, 1.0, 0.0, 1.0, 0.0, 1.0, 0.0, 1.0, 0.0, 1.0, 0.0, 0.0, 0.0, 1.0, 0.0, 1.0, 0.0, 0.0, 0.0, 0.0, 0.0, 0.0, 0.0, 0.0, 0.0, 0.0, 0.0, 0.0, 0.0, 0.0, 0.0, 0.0, 0.0, 0.0, 0.0, 0.0, 0.0, 0.0, 0.0, 0.0, 0.0, 0.0, 0.0, 0.0, 0.0, 0.0, 0.0, 0.0, 0.0, 0.0, 0.0, 0.0, 0.0, 0.0, 0.0, 0.0, 0.0, 0.0, 0.0, 0.0, 0.0, 0.0, 0.0, 0.0, 0.0, 0.0, 0.0, 0.0, 0.0, 0.0, 0.0, 0.0, 0.0, 0.0, 0.0, 0.0, 0.0, 0.0, 0.0, 0.0, 0.0, 0.0, 0.0, 1.0, 0.0, 0.0, 0.0, 0.0, 0.0, 1.0, 0.0])
me_plane_005.use_remesh_fix_poles = True
me_plane_005.use_remesh_preserve_attributes = False
me_plane_005.update()
me_plane = bpy.data.meshes.new('Plane')
me_plane.from_pydata([(-1.0, -1.0, 0.0), (1.0, -1.0, 0.0), (-1.0, 1.0, 0.0), (1.0, 1.0, 0.0), (-1.0, 1.0, 0.0), (-1.0, -1.0, 0.0), (1.0, -1.0, 0.0), (1.0, 1.0, 0.0), (-1.0, 1.0, 0.0), (-1.0, -1.0, 0.0), (1.0, -1.0, 0.0), (1.0, 1.0, 0.0), (-1.0, 1.0, 0.0), (-1.0, -1.0, 0.0), (1.0, -1.0, 0.0), (1.0, 1.0, 0.0), (-1.0, 1.0, 0.5), (1.0, -1.0, 0.5), (1.0, 1.0, 0.5), (-1.0, 1.0, 0.5), (-1.0, -1.0, 0.5), (1.0, -1.0, 0.5)], [], [(0, 2, 3, 1), (6, 7, 11, 10), (1, 3, 7, 6), (2, 0, 5, 4), (3, 2, 4, 7), (0, 1, 6, 5), (11, 8, 12, 15), (4, 5, 9, 8), (7, 4, 8, 11), (5, 6, 10, 9), (13, 14, 15, 12), (9, 10, 14, 13), (10, 11, 15, 14), (8, 9, 13, 12), (15, 12, 16, 18), (14, 15, 18, 17), (13, 14, 21, 20), (12, 13, 20, 19)])
_uv = me_plane.uv_layers.new(name='UVMap')
_uv.uv.foreach_set('vector', [0.0, 0.0, 0.0, 1.0, 1.0, 1.0, 1.0, 0.0, 1.0, 0.0, 1.0, 1.0, 1.0, 1.0, 1.0, 0.0, 1.0, 0.0, 1.0, 1.0, 1.0, 1.0, 1.0, 0.0, 0.0, 1.0, 0.0, 0.0, 0.0, 0.0, 0.0, 1.0, 1.0, 1.0, 0.0, 1.0, 0.0, 1.0, 1.0, 1.0, 0.0, 0.0, 1.0, 0.0, 1.0, 0.0, 0.0, 0.0, 1.0, 1.0, 0.0, 1.0, 0.0, 1.0, 1.0, 1.0, 0.0, 1.0, 0.0, 0.0, 0.0, 0.0, 0.0, 1.0, 1.0, 1.0, 0.0, 1.0, 0.0, 1.0, 1.0, 1.0, 0.0, 0.0, 1.0, 0.0, 1.0, 0.0, 0.0, 0.0, 0.0, 0.0, 1.0, 0.0, 1.0, 1.0, 0.0, 1.0, 0.0, 0.0, 1.0, 0.0, 1.0, 0.0, 0.0, 0.0, 1.0, 0.0, 1.0, 1.0, 1.0, 1.0, 1.0, 0.0, 0.0, 1.0, 0.0, 0.0, 0.0, 0.0, 0.0, 1.0, 1.0, 1.0, 0.0, 1.0, 0.0, 1.0, 1.0, 1.0, 1.0, 0.0, 1.0, 1.0, 1.0, 1.0, 1.0, 0.0, 0.0, 0.0, 1.0, 0.0, 1.0, 0.0, 0.0, 0.0, 0.0, 1.0, 0.0, 0.0, 0.0, 0.0, 0.0, 1.0])
me_plane.use_remesh_fix_poles = True
me_plane.use_remesh_preserve_attributes = False
me_plane.update()

# ---- objects
ob_light = bpy.data.objects.new('Light', light_light)
ob_camera = bpy.data.objects.new('Camera', cam_camera)
ob_metalset_base = bpy.data.objects.new('MetalSet_Base', me_plane_001)
ob_circle_001 = bpy.data.objects.new('Circle.001', me_circle_001)
ob_plane_001 = bpy.data.objects.new('Plane.001', me_plane_002)
ob_plane_002 = bpy.data.objects.new('Plane.002', me_plane_004)
ob_tyre1 = bpy.data.objects.new('Tyre1', me_circle_004)
ob_tyre1_001 = bpy.data.objects.new('Tyre1.001', me_circle_005)
ob_tyre1_002 = bpy.data.objects.new('Tyre1.002', me_circle_006)
ob_tyre1_003 = bpy.data.objects.new('Tyre1.003', me_circle_007)
ob_tyre1_004 = bpy.data.objects.new('Tyre1.004', me_circle_008)
ob_plane_003 = bpy.data.objects.new('Plane.003', me_plane_005)
ob_plane = bpy.data.objects.new('Plane', me_plane)

# ---- transforms, parenting, visibility, modifiers, constraints
ob_light.location = (4.076, 1.005, 13.89)
ob_light.rotation_euler = (0.6503, 0.05522, 1.866)
ob_light.lock_rotations_4d = False
ob_light.empty_display_type = 'ARROWS'
ob_light.color = (0.0, 0.0, 0.0, 0.0)
ob_light.lineart.crease_threshold = 0.0
ob_camera.location = (7.359, -6.926, 4.958)
ob_camera.rotation_euler = (1.109, 0.0, 0.8149)
ob_camera.lock_rotations_4d = False
ob_camera.empty_display_type = 'ARROWS'
ob_camera.color = (0.0, 0.0, 0.0, 0.0)
ob_camera.display_type = 'WIRE'
ob_camera.lineart.crease_threshold = 0.0
ob_metalset_base.location = (2.236, -1.65, 7.649)
ob_metalset_base.scale = (7.214, 3.077, 5.0)
ob_circle_001.location = (-0.05612, -17.2, 1.947)
ob_plane_001.location = (-1.144, -18.23, 1.643)
ob_plane_001.rotation_euler = (0.0, -0.0, -0.7854)
ob_plane_001.scale = (0.4367, 0.07306, 0.2)
ob_plane_002.location = (0.7313, -18.23, 1.643)
ob_plane_002.rotation_euler = (0.0, -0.0, -2.356)
ob_plane_002.scale = (0.4367, -0.06437, 0.2)
ob_tyre1.location = (0.0, 0.0, 0.0)
_m = ob_tyre1.modifiers.new('Mirror', 'MIRROR')
_m.use_clip = True
ob_tyre1_001.location = (6.51, 36.15, 0.0)
_m = ob_tyre1_001.modifiers.new('Mirror', 'MIRROR')
_m.use_clip = True
ob_tyre1_002.location = (-6.575, 35.27, 0.0)
_m = ob_tyre1_002.modifiers.new('Mirror', 'MIRROR')
_m.use_clip = True
ob_tyre1_003.location = (6.51, 26.69, 0.0)
_m = ob_tyre1_003.modifiers.new('Mirror', 'MIRROR')
_m.use_clip = True
ob_tyre1_004.location = (-6.575, 25.8, 0.0)
_m = ob_tyre1_004.modifiers.new('Mirror', 'MIRROR')
_m.use_clip = True
ob_plane_003.location = (0.0, 0.0, 0.0)
_m = ob_plane_003.modifiers.new('Mirror', 'MIRROR')
_m.use_clip = True
ob_plane.location = (0.0, 0.0, 1.0)
ob_plane.scale = (5.0, 8.241, 5.0)

# ---- collection membership
col_collection.objects.link(ob_light)
col_collection.objects.link(ob_camera)
col_metal_detector.objects.link(ob_metalset_base)
col_metal_detector.objects.link(ob_circle_001)
col_metal_detector.objects.link(ob_plane_001)
col_metal_detector.objects.link(ob_plane_002)
col_tyres.objects.link(ob_tyre1)
col_tyres.objects.link(ob_tyre1_001)
col_tyres.objects.link(ob_tyre1_002)
col_tyres.objects.link(ob_tyre1_003)
col_tyres.objects.link(ob_tyre1_004)
col_platform.objects.link(ob_plane_003)
col_base.objects.link(ob_plane)

# ---- scene / render settings (as saved in the file)
scene.camera = ob_camera
scene.frame_start = 1; scene.frame_end = 250; scene.frame_set(1)
scene.render.engine = 'BLENDER_EEVEE_NEXT'
scene.cycles.use_denoising = False
scene.cycles.samples = 128
scene.cycles.sampling_pattern = 'TABULATED_SOBOL'
scene.cycles.use_adaptive_sampling = False
scene.cycles.use_light_tree = False
scene.view_settings.view_transform = 'Filmic'
bpy.context.view_layer.update()

